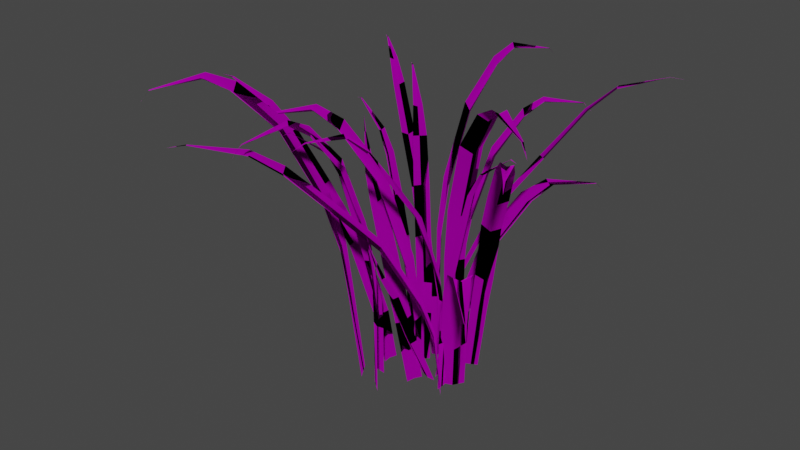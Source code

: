 # Source: erba.blend  (saved by Blender 2.80.75; exported with 4.5.12 LTS)
import bpy
from mathutils import Matrix  # noqa: F401  (used for matrix-valued properties, if any)

bpy.ops.wm.read_factory_settings(use_empty=True)
scene = bpy.context.scene
scene.name = 'Scene'

# ---- collections
col_collection = bpy.data.collections.new('Collection'); scene.collection.children.link(col_collection)

# ---- images (referenced by path relative to the original .blend; pixels are not part of the script)
import os
ASSET_DIR = os.environ.get("B2B_ASSET_DIR", "")  # directory of the original .blend (textures are referenced by path, not embedded)
HERE = os.path.dirname(os.path.abspath(__file__))  # packed textures are extracted next to this script under _unpacked/

def load_image(name, relpath, width, height, colorspace="sRGB"):
    """Load a texture the original file referenced (path relative to the .blend, or extracted next to this script)."""
    p = next((c for c in (os.path.join(HERE, relpath), os.path.join(ASSET_DIR, relpath)) if relpath and os.path.exists(c)), "")
    if p:
        img = bpy.data.images.load(p, check_existing=True)
        img.name = name
    else:  # same state as the original file: an image datablock whose file is absent (Cycles renders it pink)
        img = bpy.data.images.new(name, width, height)
        img.source = "FILE"
        img.filepath = "//" + (relpath or name)
    img.colorspace_settings.name = colorspace
    return img
img_288_jpg_112 = load_image('288.jpg.112', '288.jpg', 1024, 1024, 'sRGB')

# ---- materials (node trees are filled in below, after node groups)
mat_mat_112 = bpy.data.materials.new('Mat.112')
mat_mat_112.surface_render_method = 'BLENDED'
mat_mat_112.blend_method = 'BLEND'
mat_mat_112.use_transparent_shadow = False
mat_mat_112.roughness = 1.0
mat_mat_112.specular_intensity = 0.0
mat_mat_112.metallic = 1.0

# ---- material node trees
mat_mat_112.use_nodes = True; mat_mat_112.node_tree.nodes.clear()
_N = mat_mat_112.node_tree.nodes; _L = mat_mat_112.node_tree.links
n0 = _N.new('ShaderNodeBsdfPrincipled'); n0.name = 'Principled BSDF'; n0.location = (10, 300)
n0.distribution = 'GGX'
n0.subsurface_method = 'BURLEY'
n0.inputs[1].default_value = 1.0
n0.inputs[2].default_value = 1.0
n0.inputs[3].default_value = 1.0
n0.inputs[13].default_value = 0.0
n0.inputs[27].default_value = (0.0, 0.0, 0.0, 1.0)
n0.inputs[28].default_value = 1.0
n1 = _N.new('ShaderNodeOutputMaterial'); n1.name = 'Material Output'; n1.location = (300, 300)
n2 = _N.new('ShaderNodeTexImage'); n2.name = 'Image Texture'; n2.location = (-300, 600)
n2.image = img_288_jpg_112
_L.new(n0.outputs[0], n1.inputs[0])
_L.new(n2.outputs[0], n0.inputs[0])
n1.is_active_output = True

# ---- world
world_world = bpy.data.worlds.new('World'); scene.world = world_world
world_world.use_nodes = True; world_world.node_tree.nodes.clear()
_N = world_world.node_tree.nodes; _L = world_world.node_tree.links
n0 = _N.new('ShaderNodeOutputWorld'); n0.name = 'World Output'; n0.location = (300, 300)
n1 = _N.new('ShaderNodeBackground'); n1.name = 'Background'; n1.location = (10, 300)
n1.inputs[0].default_value = (0.05088, 0.05088, 0.05088, 1.0)
_L.new(n1.outputs[0], n0.inputs[0])
n0.is_active_output = True
world_world.color = (0.05088, 0.05088, 0.05088)
world_world.use_sun_shadow = False
world_world.sun_shadow_jitter_overblur = 0.0

# ---- meshes
me_grass_20_112 = bpy.data.meshes.new('Grass_20.112')
me_grass_20_112.from_pydata([(1.886, 4.478, -1.359), (2.211, 4.478, -0.8001), (2.165, 0.0, -0.8557), (1.83, 0.0, -1.259), (1.453, 4.478, -1.713), (1.425, 7.52, -1.748), (1.926, 7.52, -1.43), (2.175, 10.33, -1.875), (2.477, 10.6, -1.136), (2.239, 7.52, -0.7655), (2.875, 14.34, -3.124), (3.202, 14.72, -2.429), (3.775, 16.65, -4.728), (4.126, 16.99, -4.234), (4.392, 17.43, -5.83), (4.656, 17.63, -5.532), (5.753, 17.0, -8.259), (5.796, 17.0, -8.207), (5.714, 17.0, -8.306), (6.068, 16.3, -8.82), (1.5, 0.0, -1.657), (1.627, 10.6, -2.162), (2.351, 14.72, -3.454), (3.379, 16.99, -5.133), (4.146, 17.63, -6.148), (-0.2835, 4.149, -1.111), (0.1274, 4.271, -1.21), (0.6425, 0.0, -1.08), (0.3363, 0.0, -0.929), (-0.5659, 4.142, -0.8689), (-1.294, 6.532, -1.211), (-1.031, 6.503, -1.517), (-2.842, 10.64, -2.789), (-2.344, 10.94, -2.843), (-0.5486, 6.671, -1.578), (-4.89, 13.37, -4.251), (-4.437, 13.73, -4.337), (-6.864, 16.0, -5.659), (-6.484, 16.26, -5.76), (-8.13, 17.2, -6.647), (-7.938, 17.41, -6.775), (-10.36, 17.86, -8.641), (-10.33, 17.87, -8.662), (-10.4, 17.85, -8.622), (-11.09, 17.71, -9.294), (0.03359, 0.0, -0.78), (-3.086, 10.76, -2.429), (-5.179, 13.55, -3.923), (-7.135, 16.1, -5.396), (-8.384, 17.3, -6.527), (3.482, 10.36, -6.034), (2.824, 10.76, -6.303), (1.592, 8.149, -4.112), (2.429, 7.706, -3.975), (5.8, 10.76, -10.57), (5.873, 10.76, -10.53), (6.169, 9.962, -11.29), (1.608, 3.102, -2.372), (2.187, 3.411, -1.714), (1.899, 0.0, -1.226), (1.317, 0.0, -1.802), (3.036, 8.149, -3.373), (4.092, 10.76, -5.654), (4.206, 11.26, -7.448), (4.651, 11.5, -7.241), (5.734, 10.76, -10.6), (3.784, 11.5, -7.685), (0.7433, 3.411, -2.453), (0.516, 0.0, -1.934), (2.845, 0.0, 1.812), (2.855, 0.0, 2.172), (2.918, 3.454, 2.237), (3.006, 3.425, 1.85), (3.19, 5.545, 1.895), (3.007, 5.595, 1.416), (2.895, 3.454, 1.42), (3.031, 5.595, 2.295), (3.59, 8.522, 2.448), (3.834, 8.447, 2.049), (4.353, 11.64, 2.631), (4.583, 11.5, 2.229), (5.148, 14.54, 2.767), (5.298, 14.44, 2.401), (5.99, 16.12, 2.843), (6.034, 15.99, 2.578), (8.15, 17.71, 3.132), (8.148, 17.71, 3.086), (8.6, 17.62, 3.194), (8.147, 17.71, 3.043), (2.835, 0.0, 1.455), (3.565, 8.522, 1.531), (4.328, 11.64, 1.714), (5.125, 14.54, 1.962), (5.974, 16.12, 2.292), (-0.1954, 5.15, -1.787), (0.2177, 5.15, -1.29), (0.1629, 0.0, -1.338), (-0.234, 0.0, -1.679), (-0.6812, 5.15, -2.064), (-0.7153, 8.648, -2.094), (-0.1677, 8.648, -1.865), (0.003265, 11.88, -2.344), (0.4243, 12.19, -1.666), (0.2517, 8.648, -1.261), (0.4852, 16.49, -3.692), (0.923, 16.93, -3.062), (1.105, 19.14, -5.424), (1.533, 19.54, -4.995), (1.53, 20.04, -6.614), (1.84, 20.28, -6.364), (2.467, 19.55, -9.235), (2.518, 19.55, -9.192), (2.42, 19.55, -9.275), (2.683, 18.74, -9.841), (-0.6265, 0.0, -2.017), (-0.5851, 12.19, -2.535), (-0.08646, 16.93, -3.931), (0.6474, 19.54, -5.758), (1.234, 20.28, -6.886), (2.096, 4.613, 0.3078), (2.126, 4.749, 0.7296), (1.911, 0.0, 1.216), (1.814, 0.0, 0.8887), (1.905, 4.605, -0.01094), (2.363, 7.263, -0.6722), (2.621, 7.231, -0.361), (4.177, 11.83, -1.935), (4.148, 12.16, -1.435), (2.601, 7.417, 0.1244), (5.961, 14.86, -3.71), (5.97, 15.26, -3.25), (7.678, 17.79, -5.422), (7.714, 18.08, -5.03), (8.863, 19.12, -6.506), (8.958, 19.35, -6.295), (11.2, 19.86, -8.376), (11.22, 19.87, -8.336), (11.19, 19.85, -8.413), (11.97, 19.69, -8.986), (1.717, 0.0, 0.5654), (3.863, 11.97, -2.235), (5.685, 15.07, -4.051), (7.464, 17.91, -5.733), (8.787, 19.24, -6.776), (6.323, 10.36, 4.822), (6.826, 10.76, 4.319), (5.286, 8.149, 2.333), (4.835, 7.706, 3.051), (9.598, 10.76, 8.717), (9.536, 10.76, 8.77), (10.12, 9.962, 9.337), (3.676, 3.102, 1.672), (2.845, 3.411, 1.95), (2.507, 0.0, 1.495), (3.264, 0.0, 1.183), (4.044, 8.149, 3.377), (5.736, 10.76, 5.235), (7.345, 11.26, 6.037), (6.981, 11.5, 6.367), (9.656, 10.76, 8.669), (7.727, 11.5, 5.74), (4.086, 3.411, 0.9066), (3.696, 0.0, 0.4955), (-1.307, 0.0, 2.905), (-1.664, 0.0, 2.855), (-1.738, 3.454, 2.906), (-1.372, 3.425, 3.058), (-1.446, 5.545, 3.231), (-0.9439, 5.595, 3.13), (-0.9292, 3.454, 3.02), (-1.814, 5.595, 3.008), (-2.059, 8.522, 3.534), (-1.706, 8.447, 3.84), (-2.367, 11.64, 4.256), (-2.008, 11.5, 4.549), (-2.632, 14.54, 5.016), (-2.297, 14.44, 5.225), (-2.848, 16.12, 5.834), (-2.594, 15.99, 5.922), (-3.493, 17.71, 7.915), (-3.447, 17.71, 7.922), (-3.63, 17.62, 8.349), (-3.406, 17.71, 7.928), (-0.9535, 0.0, 2.954), (-1.15, 8.522, 3.661), (-1.458, 11.64, 4.383), (-1.835, 14.54, 5.129), (-2.302, 16.12, 5.911), (2.749, 5.15, 0.5076), (2.19, 5.15, 0.832), (2.246, 0.0, 0.7859), (2.649, 0.0, 0.4515), (3.103, 5.15, 0.07475), (3.137, 8.648, 0.04606), (2.82, 8.648, 0.5477), (3.264, 11.88, 0.7963), (2.526, 12.19, 1.098), (2.155, 8.648, 0.8607), (4.514, 16.49, 1.496), (3.819, 16.93, 1.823), (6.118, 19.14, 2.396), (5.624, 19.54, 2.747), (7.22, 20.04, 3.013), (6.922, 20.28, 3.277), (9.649, 19.55, 4.375), (9.597, 19.55, 4.417), (9.696, 19.55, 4.335), (10.21, 18.74, 4.689), (3.047, 0.0, 0.1209), (3.551, 12.19, 0.2481), (4.844, 16.93, 0.9724), (6.523, 19.54, 2.001), (7.538, 20.28, 2.767), (3.4, 4.613, -1.211), (2.886, 4.749, -1.066), (2.343, 0.0, -1.247), (2.756, 0.0, -1.465), (3.821, 4.605, -1.558), (4.527, 7.263, -1.077), (4.101, 7.231, -0.6391), (5.688, 11.83, 1.158), (5.092, 12.16, 1.239), (3.52, 7.417, -0.5479), (7.473, 14.86, 3.223), (6.916, 15.26, 3.349), (9.194, 17.79, 5.212), (8.715, 18.08, 5.359), (10.26, 19.12, 6.609), (9.991, 19.35, 6.793), (12.05, 19.86, 9.431), (12.0, 19.87, 9.461), (12.1, 19.85, 9.403), (12.64, 19.69, 10.35), (3.165, 0.0, -1.679), (6.112, 11.97, 0.6428), (7.937, 15.07, 2.753), (9.611, 17.91, 4.836), (10.6, 19.24, 6.436), (-4.31, 16.05, 2.964), (-3.97, 16.53, 3.588), (-1.629, 13.4, 2.672), (-2.19, 12.86, 2.037), (0.5602, 0.0, 1.616), (0.5821, 3.45, 1.666), (0.04515, 3.45, 1.057), (0.1397, 0.0, 1.016), (-0.5408, 7.336, 1.314), (-0.5731, 7.708, 0.4386), (-0.04122, 3.45, 0.2429), (-2.28, 13.4, 1.186), (-4.541, 16.53, 2.284), (-5.765, 17.13, 3.601), (-5.978, 17.42, 3.159), (-8.972, 16.53, 5.006), (-9.005, 16.53, 4.931), (-8.942, 16.53, 5.074), (-9.713, 15.57, 5.33), (-5.587, 17.42, 4.051), (-0.01927, 0.0, 0.293), (0.0776, 7.708, 1.924), (1.122, 3.009, 2.782), (0.5076, 3.266, 2.572), (0.1921, 6.825, 3.827), (0.7205, 6.679, 3.99), (0.1874, 8.492, 4.765), (0.5516, 8.346, 4.827), (0.5627, 10.74, 5.812), (0.5102, 10.74, 5.803), (1.638, 3.511, 2.8), (2.063, 0.0, 1.517), (1.537, 0.0, 1.526), (1.185, 7.04, 4.027), (0.8663, 8.64, 4.902), (0.6202, 10.73, 5.821), (0.6055, 11.79, 6.18), (0.9324, 0.0, 1.29), (-1.49, 7.495, 1.641), (-1.622, 7.752, 2.287), (-2.863, 11.31, 1.916), (-2.736, 11.17, 1.37), (-3.674, 12.98, 1.437), (-3.542, 12.83, 1.087), (-0.1979, 3.703, 1.925), (0.07689, 4.116, 1.47), (1.208, 0.0, 1.697), (0.9427, 0.0, 2.149), (-1.244, 7.997, 1.18), (-2.531, 11.53, 0.9454), (-3.447, 13.13, 0.7731), (-4.385, 15.22, 0.5699), (-4.364, 15.22, 0.5146), (-4.404, 15.23, 0.6205), (-4.68, 16.27, 0.343), (0.8236, 0.0, 2.746), (-0.3008, 3.871, 2.576), (-8.653, 14.73, 2.942), (-8.554, 14.83, 3.499), (-6.267, 11.68, 3.189), (-6.43, 11.51, 2.54), (-1.748, 0.0, 1.926), (-2.201, 3.326, 2.299), (-2.337, 3.321, 1.702), (-1.805, 0.0, 1.384), (-4.12, 8.177, 2.125), (-3.821, 8.481, 1.587), (-2.073, 3.485, 1.169), (-6.181, 11.89, 2.012), (-8.478, 15.01, 2.466), (-10.23, 16.27, 3.096), (-10.2, 16.51, 2.771), (-13.45, 17.42, 3.062), (-13.45, 17.43, 3.003), (-13.46, 17.41, 3.116), (-14.56, 17.38, 3.041), (-10.26, 16.38, 3.478), (-1.629, 0.0, 0.8762), (-3.907, 8.274, 2.764), (0.8125, 4.613, -0.4725), (0.4657, 4.749, -0.7144), (0.2224, 0.0, -1.187), (0.538, 0.0, -1.057), (1.181, 4.605, -0.4209), (1.407, 7.263, 0.3511), (1.003, 7.231, 0.3561), (1.249, 11.83, 2.555), (0.8792, 12.16, 2.218), (0.638, 7.417, 0.03547), (1.51, 14.86, 5.059), (1.146, 15.26, 4.776), (1.763, 17.79, 7.47), (1.435, 18.08, 7.252), (1.861, 19.12, 9.073), (1.638, 19.35, 9.015), (1.846, 19.86, 12.07), (1.806, 19.87, 12.05), (1.883, 19.85, 12.08), (1.84, 19.69, 13.05), (0.8502, 0.0, -0.9291), (1.681, 11.97, 2.5), (1.948, 15.07, 5.058), (2.139, 17.91, 7.499), (2.119, 19.24, 9.184), (-1.947, 0.0, -1.085), (-1.96, 0.0, -1.446), (-2.024, 3.107, -1.51), (-2.109, 3.08, -1.123), (-2.293, 4.987, -1.166), (-2.107, 5.032, -0.6887), (-1.995, 3.107, -0.6934), (-2.137, 5.032, -1.567), (-2.697, 7.665, -1.716), (-2.938, 7.598, -1.316), (-3.462, 10.47, -1.894), (-3.688, 10.34, -1.49), (-4.257, 13.08, -2.024), (-4.405, 12.99, -1.657), (-5.1, 14.5, -2.094), (-5.143, 14.38, -1.829), (-7.262, 15.93, -2.368), (-7.26, 15.93, -2.322), (-7.712, 15.84, -2.427), (-7.259, 15.93, -2.28), (-1.935, 0.0, -0.7287), (-2.665, 7.665, -0.7997), (-3.43, 10.47, -0.9776), (-4.229, 13.08, -1.219), (-5.08, 14.5, -1.544), (-0.4203, 4.852, 4.5), (-0.8368, 4.852, 4.006), (-0.7817, 0.0, 4.053), (-0.3824, 0.0, 4.391), (0.06752, 4.852, 4.773), (0.1018, 8.147, 4.802), (-0.4474, 8.147, 4.577), (-0.615, 11.2, 5.058), (-1.041, 11.49, 4.383), (-0.871, 8.147, 3.977), (-1.088, 15.53, 6.41), (-1.53, 15.95, 5.782), (-1.695, 18.03, 8.146), (-2.127, 18.41, 7.72), (-2.111, 18.88, 9.338), (-2.423, 19.1, 9.091), (-3.03, 18.41, 11.97), (-3.081, 18.41, 11.92), (-2.984, 18.41, 12.01), (-3.243, 17.66, 12.57), (0.01244, 0.0, 4.727), (-0.02531, 11.49, 5.245), (-0.5142, 15.95, 6.644), (-1.235, 18.41, 8.476), (-1.814, 19.1, 9.608), (2.923, 4.177, 2.835), (2.691, 4.3, 2.354), (2.775, 0.0, 1.788), (3.061, 0.0, 2.157), (3.338, 4.17, 3.19), (2.987, 6.577, 3.969), (2.482, 6.548, 3.625), (0.9876, 10.72, 5.5), (0.8043, 11.01, 4.927), (2.291, 6.716, 3.069), (-0.7368, 13.46, 7.616), (-0.9571, 13.82, 7.09), (-2.396, 16.11, 9.656), (-2.624, 16.37, 9.21), (-3.586, 17.31, 10.95), (-3.815, 17.52, 10.72), (-6.054, 17.98, 13.2), (-6.093, 17.99, 13.16), (-6.019, 17.98, 13.25), (-6.864, 17.83, 13.94), (3.343, 0.0, 2.522), (1.568, 10.84, 5.828), (-0.193, 13.64, 7.992), (-1.953, 16.21, 10.0), (-3.356, 17.42, 11.26), (0.0, 0.0, 0.0), (0.2793, 0.0, -0.2833), (0.2527, 3.454, -0.3867), (-0.1699, 3.425, -0.1675), (-0.3631, 5.545, -0.3579), (-0.5221, 5.595, 0.1629), (-0.3799, 3.454, 0.2551), (0.1585, 5.595, -0.5275), (-0.4141, 8.522, -1.122), (-1.041, 8.447, -1.026), (-1.217, 11.64, -1.913), (-1.829, 11.5, -1.802), (-2.098, 14.54, -2.695), (-2.581, 14.44, -2.544), (-3.086, 16.12, -3.472), (-3.356, 15.99, -3.308), (-5.544, 17.71, -5.537), (-5.58, 17.71, -5.501), (-6.055, 17.62, -5.969), (-5.612, 17.71, -5.467), (-0.2762, 0.0, 0.2802), (-1.125, 8.522, -0.4012), (-1.927, 11.64, -1.193), (-2.721, 14.54, -2.062), (-3.512, 16.12, -3.039), (-2.673, 5.749, 4.227), (-2.924, 5.792, 3.532), (-2.45, 0.0, 3.118), (-2.121, 0.0, 3.664), (-2.179, 5.739, 4.769), (-2.429, 9.209, 5.133), (-3.039, 9.209, 4.596), (-3.842, 12.35, 5.216), (-4.013, 12.72, 4.383), (-3.231, 9.267, 3.802), (-5.745, 16.71, 6.55), (-5.979, 17.21, 5.761), (-7.93, 19.08, 7.968), (-8.278, 19.51, 7.361), (-9.356, 19.79, 8.858), (-9.643, 20.04, 8.469), (-12.3, 18.9, 10.6), (-12.35, 18.9, 10.53), (-12.26, 18.89, 10.66), (-12.93, 18.01, 10.93), (-1.795, 0.0, 4.204), (-3.176, 12.66, 5.771), (-5.143, 17.15, 7.149), (-7.544, 19.46, 8.579), (-9.141, 20.01, 9.302)], [], [(0, 1, 2, 3), (4, 5, 6, 0), (7, 8, 9, 6), (14, 15, 13, 12), (16, 17, 15, 14), (16, 18, 19), (6, 9, 1, 0), (12, 23, 24, 14), (14, 24, 18, 16), (7, 8, 11, 10), (10, 11, 13, 12), (0, 4, 20, 3), (7, 21, 5, 6), (10, 22, 21, 7), (12, 23, 22, 10), (16, 17, 19), (37, 38, 36, 35), (41, 43, 44), (31, 34, 26, 25), (32, 46, 47, 35), (39, 49, 43, 41), (44, 42, 41), (28, 27, 26, 25), (25, 31, 30, 29), (31, 34, 33, 32), (32, 33, 36, 35), (37, 38, 40, 39), (39, 40, 42, 41), (25, 29, 45, 28), (32, 46, 30, 31), (37, 48, 47, 35), (39, 49, 48, 37), (50, 51, 52, 53), (54, 55, 56), (57, 58, 59, 60), (53, 61, 58, 57), (50, 62, 61, 53), (63, 64, 62, 50), (63, 66, 51, 50), (53, 52, 67, 57), (63, 66, 65, 54), (57, 67, 68, 60), (63, 64, 55, 54), (56, 65, 54), (73, 76, 77, 78), (84, 83, 85, 86), (87, 88, 86), (72, 75, 89, 69), (72, 71, 76, 73), (80, 91, 90, 78), (82, 92, 91, 80), (86, 88, 93, 84), (86, 85, 87), (72, 71, 70, 69), (75, 74, 73, 72), (80, 79, 77, 78), (82, 81, 79, 80), (84, 83, 81, 82), (73, 74, 90, 78), (82, 92, 93, 84), (98, 99, 100, 94), (101, 102, 103, 100), (108, 109, 107, 106), (110, 111, 109, 108), (110, 112, 113), (97, 114, 98, 94), (100, 103, 95, 94), (100, 99, 115, 101), (101, 115, 116, 104), (108, 118, 112, 110), (97, 96, 95, 94), (101, 102, 105, 104), (104, 105, 107, 106), (106, 117, 116, 104), (108, 118, 117, 106), (110, 111, 113), (119, 120, 121, 122), (123, 124, 125, 119), (126, 127, 128, 125), (129, 130, 127, 126), (135, 136, 134, 133), (135, 137, 138), (122, 139, 123, 119), (125, 128, 120, 119), (125, 124, 140, 126), (129, 141, 142, 131), (133, 143, 137, 135), (138, 136, 135), (129, 130, 132, 131), (131, 132, 134, 133), (129, 141, 140, 126), (133, 143, 142, 131), (144, 145, 146, 147), (148, 149, 150), (157, 158, 156, 144), (148, 149, 158, 157), (157, 160, 145, 144), (147, 146, 161, 151), (154, 162, 161, 151), (148, 159, 160, 157), (154, 153, 152, 151), (151, 152, 155, 147), (147, 155, 156, 144), (150, 159, 148), (166, 167, 168, 169), (174, 173, 175, 176), (178, 177, 179, 180), (181, 182, 180), (166, 165, 170, 167), (172, 184, 168, 167), (178, 187, 186, 176), (180, 182, 187, 178), (180, 179, 181), (166, 165, 164, 163), (172, 171, 170, 167), (174, 173, 171, 172), (178, 177, 175, 176), (163, 183, 169, 166), (172, 184, 185, 174), (174, 185, 186, 176), (188, 189, 190, 191), (192, 193, 194, 188), (200, 201, 199, 198), (204, 205, 203, 202), (204, 206, 207), (195, 209, 210, 198), (198, 210, 211, 200), (200, 211, 212, 202), (207, 205, 204), (194, 197, 196, 195), (195, 196, 199, 198), (200, 201, 203, 202), (188, 192, 208, 191), (188, 189, 197, 194), (195, 209, 193, 194), (204, 206, 212, 202), (217, 218, 219, 213), (220, 221, 222, 219), (229, 230, 228, 227), (229, 231, 232), (216, 233, 217, 213), (219, 218, 234, 220), (223, 235, 236, 225), (225, 236, 237, 227), (227, 237, 231, 229), (232, 230, 229), (216, 215, 214, 213), (220, 221, 224, 223), (223, 224, 226, 225), (225, 226, 228, 227), (213, 214, 222, 219), (223, 235, 234, 220), (238, 239, 240, 241), (242, 243, 244, 245), (251, 252, 250, 238), (253, 254, 252, 251), (253, 255, 256), (251, 257, 239, 238), (244, 248, 258, 245), (244, 243, 259, 246), (251, 257, 255, 253), (256, 254, 253), (244, 248, 247, 246), (246, 247, 249, 241), (241, 249, 250, 238), (241, 240, 259, 246), (260, 261, 262, 263), (266, 267, 264, 265), (263, 271, 268, 260), (266, 273, 272, 265), (266, 267, 274), (274, 273, 266), (270, 275, 261, 260), (265, 264, 262, 263), (270, 269, 268, 260), (263, 271, 272, 265), (282, 283, 284, 285), (281, 288, 287, 279), (289, 290, 288, 281), (289, 291, 292), (285, 293, 294, 282), (279, 278, 277, 276), (281, 280, 278, 279), (282, 283, 286, 276), (276, 286, 287, 279), (289, 291, 280, 281), (289, 290, 292), (276, 277, 294, 282), (299, 300, 301, 302), (295, 307, 306, 298), (310, 312, 313), (301, 305, 315, 302), (303, 316, 297, 298), (298, 297, 296, 295), (295, 296, 314, 308), (310, 312, 314, 308), (301, 305, 304, 303), (303, 304, 306, 298), (295, 307, 309, 308), (308, 309, 311, 310), (310, 311, 313), (303, 316, 300, 301), (321, 322, 323, 317), (333, 334, 332, 331), (333, 335, 336), (323, 322, 338, 324), (324, 338, 339, 327), (327, 339, 340, 329), (331, 341, 335, 333), (336, 334, 333), (320, 319, 318, 317), (323, 326, 325, 324), (324, 325, 328, 327), (327, 328, 330, 329), (329, 330, 332, 331), (317, 321, 337, 320), (317, 318, 326, 323), (331, 341, 340, 329), (342, 343, 344, 345), (345, 346, 347, 348), (351, 350, 352, 353), (357, 356, 358, 359), (360, 361, 359), (353, 364, 363, 351), (355, 365, 364, 353), (357, 366, 365, 355), (359, 358, 360), (351, 350, 349, 346), (355, 354, 352, 353), (357, 356, 354, 355), (342, 362, 348, 345), (346, 349, 344, 345), (346, 347, 363, 351), (357, 366, 361, 359), (367, 368, 369, 370), (371, 372, 373, 367), (379, 380, 378, 377), (381, 382, 380, 379), (383, 385, 386), (373, 376, 368, 367), (373, 372, 388, 374), (374, 388, 389, 377), (377, 389, 390, 379), (381, 391, 385, 383), (373, 376, 375, 374), (374, 375, 378, 377), (381, 382, 384, 383), (367, 371, 387, 370), (381, 391, 390, 379), (383, 384, 386), (392, 393, 394, 395), (399, 400, 401, 398), (402, 403, 400, 399), (404, 405, 403, 402), (408, 410, 411), (398, 401, 393, 392), (399, 413, 414, 402), (404, 415, 416, 406), (411, 409, 408), (392, 398, 397, 396), (404, 405, 407, 406), (406, 407, 409, 408), (392, 396, 412, 395), (399, 413, 397, 398), (404, 415, 414, 402), (408, 410, 416, 406), (417, 418, 419, 420), (421, 424, 425, 426), (426, 425, 427, 428), (428, 427, 429, 430), (435, 436, 434), (428, 439, 438, 426), (432, 441, 440, 430), (434, 433, 435), (423, 422, 421, 420), (432, 431, 429, 430), (434, 433, 431, 432), (417, 437, 423, 420), (421, 424, 419, 420), (421, 422, 438, 426), (428, 439, 440, 430), (432, 441, 436, 434), (442, 443, 444, 445), (449, 450, 451, 448), (452, 453, 450, 449), (454, 455, 453, 452), (458, 460, 461), (448, 451, 443, 442), (449, 463, 464, 452), (454, 465, 466, 456), (461, 459, 458), (442, 448, 447, 446), (454, 455, 457, 456), (456, 457, 459, 458), (442, 446, 462, 445), (449, 463, 447, 448), (454, 465, 464, 452), (458, 460, 466, 456)])
me_grass_20_112.polygons.foreach_set('use_smooth', [True] * 298)
_uv = me_grass_20_112.uv_layers.new(name='UVMap')
_uv.uv.foreach_set('vector', [0.498, 0.1374, 0.9643, 0.1374, 0.9683, 0.002013, 0.498, 0.002013, 0.02084, 0.1374, 0.03157, 0.2252, 0.498, 0.2252, 0.498, 0.1374, 0.498, 0.3453, 0.955, 0.3453, 0.9571, 0.2252, 0.498, 0.2252, 0.498, 0.8241, 0.7732, 0.8241, 0.8993, 0.6822, 0.498, 0.6822, 0.498, 0.9709, 0.5439, 0.9709, 0.7732, 0.8241, 0.498, 0.8241, 0.498, 0.9709, 0.4561, 0.9709, 0.498, 0.998, 0.498, 0.2252, 0.9571, 0.2252, 0.9643, 0.1374, 0.498, 0.1374, 0.498, 0.6822, 0.1007, 0.6822, 0.2268, 0.8241, 0.498, 0.8241, 0.498, 0.8241, 0.2268, 0.8241, 0.4561, 0.9709, 0.498, 0.9709, 0.498, 0.3453, 0.955, 0.3453, 0.955, 0.5564, 0.498, 0.5564, 0.498, 0.5564, 0.955, 0.5564, 0.8993, 0.6822, 0.498, 0.6822, 0.498, 0.1374, 0.02084, 0.1374, 0.01442, 0.002013, 0.498, 0.002013, 0.498, 0.3453, 0.04501, 0.3453, 0.03157, 0.2252, 0.498, 0.2252, 0.498, 0.5564, 0.04501, 0.5564, 0.04501, 0.3453, 0.498, 0.3453, 0.498, 0.6822, 0.1007, 0.6822, 0.04501, 0.5564, 0.498, 0.5564, 0.498, 0.9709, 0.5439, 0.9709, 0.498, 0.998, 0.498, 0.6822, 0.8993, 0.6822, 0.955, 0.5564, 0.498, 0.5564, 0.498, 0.9709, 0.4561, 0.9709, 0.498, 0.998, 0.498, 0.2252, 0.9571, 0.2252, 0.9643, 0.1374, 0.498, 0.1374, 0.498, 0.3453, 0.04501, 0.3453, 0.04501, 0.5564, 0.498, 0.5564, 0.498, 0.8241, 0.2268, 0.8241, 0.4561, 0.9709, 0.498, 0.9709, 0.498, 0.998, 0.5439, 0.9709, 0.498, 0.9709, 0.498, 0.002013, 0.9683, 0.002013, 0.9643, 0.1374, 0.498, 0.1374, 0.498, 0.1374, 0.498, 0.2252, 0.03157, 0.2252, 0.02084, 0.1374, 0.498, 0.2252, 0.9571, 0.2252, 0.955, 0.3453, 0.498, 0.3453, 0.498, 0.3453, 0.955, 0.3453, 0.955, 0.5564, 0.498, 0.5564, 0.498, 0.6822, 0.8993, 0.6822, 0.7732, 0.8241, 0.498, 0.8241, 0.498, 0.8241, 0.7732, 0.8241, 0.5439, 0.9709, 0.498, 0.9709, 0.498, 0.1374, 0.02084, 0.1374, 0.01442, 0.002013, 0.498, 0.002013, 0.498, 0.3453, 0.04501, 0.3453, 0.03157, 0.2252, 0.498, 0.2252, 0.498, 0.6822, 0.1007, 0.6822, 0.04501, 0.5564, 0.498, 0.5564, 0.498, 0.8241, 0.2268, 0.8241, 0.1007, 0.6822, 0.498, 0.6822, 0.498, 0.6822, 0.1007, 0.6822, 0.04501, 0.5564, 0.498, 0.5564, 0.498, 0.9709, 0.5439, 0.9709, 0.498, 0.998, 0.498, 0.3453, 0.955, 0.3453, 0.9571, 0.2252, 0.498, 0.2252, 0.498, 0.5564, 0.955, 0.5564, 0.955, 0.3453, 0.498, 0.3453, 0.498, 0.6822, 0.8993, 0.6822, 0.955, 0.5564, 0.498, 0.5564, 0.498, 0.8241, 0.7732, 0.8241, 0.8993, 0.6822, 0.498, 0.6822, 0.498, 0.8241, 0.2268, 0.8241, 0.1007, 0.6822, 0.498, 0.6822, 0.498, 0.5564, 0.04501, 0.5564, 0.04501, 0.3453, 0.498, 0.3453, 0.498, 0.8241, 0.2268, 0.8241, 0.4561, 0.9709, 0.498, 0.9709, 0.498, 0.3453, 0.04501, 0.3453, 0.03157, 0.2252, 0.498, 0.2252, 0.498, 0.8241, 0.7732, 0.8241, 0.5439, 0.9709, 0.498, 0.9709, 0.498, 0.998, 0.4561, 0.9709, 0.498, 0.9709, 0.498, 0.2252, 0.9571, 0.2252, 0.955, 0.3453, 0.498, 0.3453, 0.498, 0.8241, 0.7732, 0.8241, 0.5439, 0.9709, 0.498, 0.9709, 0.498, 0.998, 0.4561, 0.9709, 0.498, 0.9709, 0.498, 0.1374, 0.02084, 0.1374, 0.01442, 0.002013, 0.498, 0.002013, 0.498, 0.1374, 0.9643, 0.1374, 0.9571, 0.2252, 0.498, 0.2252, 0.498, 0.5564, 0.04501, 0.5564, 0.04501, 0.3453, 0.498, 0.3453, 0.498, 0.6822, 0.1007, 0.6822, 0.04501, 0.5564, 0.498, 0.5564, 0.498, 0.9709, 0.4561, 0.9709, 0.2268, 0.8241, 0.498, 0.8241, 0.498, 0.9709, 0.5439, 0.9709, 0.498, 0.998, 0.498, 0.1374, 0.9643, 0.1374, 0.9683, 0.002013, 0.498, 0.002013, 0.02084, 0.1374, 0.03157, 0.2252, 0.498, 0.2252, 0.498, 0.1374, 0.498, 0.5564, 0.955, 0.5564, 0.955, 0.3453, 0.498, 0.3453, 0.498, 0.6822, 0.8993, 0.6822, 0.955, 0.5564, 0.498, 0.5564, 0.498, 0.8241, 0.7732, 0.8241, 0.8993, 0.6822, 0.498, 0.6822, 0.498, 0.2252, 0.03157, 0.2252, 0.04501, 0.3453, 0.498, 0.3453, 0.498, 0.6822, 0.1007, 0.6822, 0.2268, 0.8241, 0.498, 0.8241, 0.02084, 0.1374, 0.03157, 0.2252, 0.498, 0.2252, 0.498, 0.1374, 0.498, 0.3453, 0.955, 0.3453, 0.9571, 0.2252, 0.498, 0.2252, 0.498, 0.8241, 0.7732, 0.8241, 0.8993, 0.6822, 0.498, 0.6822, 0.498, 0.9709, 0.5439, 0.9709, 0.7732, 0.8241, 0.498, 0.8241, 0.498, 0.9709, 0.4561, 0.9709, 0.498, 0.998, 0.498, 0.002013, 0.01442, 0.002013, 0.02084, 0.1374, 0.498, 0.1374, 0.498, 0.2252, 0.9571, 0.2252, 0.9643, 0.1374, 0.498, 0.1374, 0.498, 0.2252, 0.03157, 0.2252, 0.04501, 0.3453, 0.498, 0.3453, 0.498, 0.3453, 0.04501, 0.3453, 0.04501, 0.5564, 0.498, 0.5564, 0.498, 0.8241, 0.2268, 0.8241, 0.4561, 0.9709, 0.498, 0.9709, 0.498, 0.002013, 0.9683, 0.002013, 0.9643, 0.1374, 0.498, 0.1374, 0.498, 0.3453, 0.955, 0.3453, 0.955, 0.5564, 0.498, 0.5564, 0.498, 0.5564, 0.955, 0.5564, 0.8993, 0.6822, 0.498, 0.6822, 0.498, 0.6822, 0.1007, 0.6822, 0.04501, 0.5564, 0.498, 0.5564, 0.498, 0.8241, 0.2268, 0.8241, 0.1007, 0.6822, 0.498, 0.6822, 0.498, 0.9709, 0.5439, 0.9709, 0.498, 0.998, 0.498, 0.1374, 0.9643, 0.1374, 0.9683, 0.002013, 0.498, 0.002013, 0.02084, 0.1374, 0.03157, 0.2252, 0.498, 0.2252, 0.498, 0.1374, 0.498, 0.3453, 0.955, 0.3453, 0.9571, 0.2252, 0.498, 0.2252, 0.498, 0.5564, 0.955, 0.5564, 0.955, 0.3453, 0.498, 0.3453, 0.498, 0.9709, 0.5439, 0.9709, 0.7732, 0.8241, 0.498, 0.8241, 0.498, 0.9709, 0.4561, 0.9709, 0.498, 0.998, 0.498, 0.002013, 0.01442, 0.002013, 0.02084, 0.1374, 0.498, 0.1374, 0.498, 0.2252, 0.9571, 0.2252, 0.9643, 0.1374, 0.498, 0.1374, 0.498, 0.2252, 0.03157, 0.2252, 0.04501, 0.3453, 0.498, 0.3453, 0.498, 0.5564, 0.04501, 0.5564, 0.1007, 0.6822, 0.498, 0.6822, 0.498, 0.8241, 0.2268, 0.8241, 0.4561, 0.9709, 0.498, 0.9709, 0.498, 0.998, 0.5439, 0.9709, 0.498, 0.9709, 0.498, 0.5564, 0.955, 0.5564, 0.8993, 0.6822, 0.498, 0.6822, 0.498, 0.6822, 0.8993, 0.6822, 0.7732, 0.8241, 0.498, 0.8241, 0.498, 0.5564, 0.04501, 0.5564, 0.04501, 0.3453, 0.498, 0.3453, 0.498, 0.8241, 0.2268, 0.8241, 0.1007, 0.6822, 0.498, 0.6822, 0.498, 0.6822, 0.1007, 0.6822, 0.04501, 0.5564, 0.498, 0.5564, 0.498, 0.9709, 0.5439, 0.9709, 0.498, 0.998, 0.498, 0.8241, 0.7732, 0.8241, 0.8993, 0.6822, 0.498, 0.6822, 0.498, 0.9709, 0.5439, 0.9709, 0.7732, 0.8241, 0.498, 0.8241, 0.498, 0.8241, 0.2268, 0.8241, 0.1007, 0.6822, 0.498, 0.6822, 0.498, 0.5564, 0.04501, 0.5564, 0.04501, 0.3453, 0.498, 0.3453, 0.498, 0.2252, 0.03157, 0.2252, 0.04501, 0.3453, 0.498, 0.3453, 0.498, 0.9709, 0.4561, 0.9709, 0.2268, 0.8241, 0.498, 0.8241, 0.498, 0.2252, 0.9571, 0.2252, 0.955, 0.3453, 0.498, 0.3453, 0.498, 0.3453, 0.955, 0.3453, 0.955, 0.5564, 0.498, 0.5564, 0.498, 0.5564, 0.955, 0.5564, 0.8993, 0.6822, 0.498, 0.6822, 0.498, 0.998, 0.4561, 0.9709, 0.498, 0.9709, 0.498, 0.1374, 0.498, 0.2252, 0.03157, 0.2252, 0.02084, 0.1374, 0.498, 0.5564, 0.955, 0.5564, 0.8993, 0.6822, 0.498, 0.6822, 0.498, 0.8241, 0.7732, 0.8241, 0.5439, 0.9709, 0.498, 0.9709, 0.498, 0.998, 0.4561, 0.9709, 0.498, 0.9709, 0.498, 0.1374, 0.9643, 0.1374, 0.9571, 0.2252, 0.498, 0.2252, 0.498, 0.3453, 0.04501, 0.3453, 0.03157, 0.2252, 0.498, 0.2252, 0.498, 0.8241, 0.2268, 0.8241, 0.1007, 0.6822, 0.498, 0.6822, 0.498, 0.9709, 0.4561, 0.9709, 0.2268, 0.8241, 0.498, 0.8241, 0.498, 0.9709, 0.5439, 0.9709, 0.498, 0.998, 0.498, 0.1374, 0.9643, 0.1374, 0.9683, 0.002013, 0.498, 0.002013, 0.498, 0.3453, 0.955, 0.3453, 0.9571, 0.2252, 0.498, 0.2252, 0.498, 0.5564, 0.955, 0.5564, 0.955, 0.3453, 0.498, 0.3453, 0.498, 0.8241, 0.7732, 0.8241, 0.8993, 0.6822, 0.498, 0.6822, 0.498, 0.002013, 0.01442, 0.002013, 0.02084, 0.1374, 0.498, 0.1374, 0.498, 0.3453, 0.04501, 0.3453, 0.04501, 0.5564, 0.498, 0.5564, 0.498, 0.5564, 0.04501, 0.5564, 0.1007, 0.6822, 0.498, 0.6822, 0.498, 0.1374, 0.9643, 0.1374, 0.9683, 0.002013, 0.498, 0.002013, 0.02084, 0.1374, 0.03157, 0.2252, 0.498, 0.2252, 0.498, 0.1374, 0.498, 0.6822, 0.8993, 0.6822, 0.955, 0.5564, 0.498, 0.5564, 0.498, 0.9709, 0.5439, 0.9709, 0.7732, 0.8241, 0.498, 0.8241, 0.498, 0.9709, 0.4561, 0.9709, 0.498, 0.998, 0.498, 0.3453, 0.04501, 0.3453, 0.04501, 0.5564, 0.498, 0.5564, 0.498, 0.5564, 0.04501, 0.5564, 0.1007, 0.6822, 0.498, 0.6822, 0.498, 0.6822, 0.1007, 0.6822, 0.2268, 0.8241, 0.498, 0.8241, 0.498, 0.998, 0.5439, 0.9709, 0.498, 0.9709, 0.498, 0.2252, 0.9571, 0.2252, 0.955, 0.3453, 0.498, 0.3453, 0.498, 0.3453, 0.955, 0.3453, 0.955, 0.5564, 0.498, 0.5564, 0.498, 0.6822, 0.8993, 0.6822, 0.7732, 0.8241, 0.498, 0.8241, 0.498, 0.1374, 0.02084, 0.1374, 0.01442, 0.002013, 0.498, 0.002013, 0.498, 0.1374, 0.9643, 0.1374, 0.9571, 0.2252, 0.498, 0.2252, 0.498, 0.3453, 0.04501, 0.3453, 0.03157, 0.2252, 0.498, 0.2252, 0.498, 0.9709, 0.4561, 0.9709, 0.2268, 0.8241, 0.498, 0.8241, 0.02084, 0.1374, 0.03157, 0.2252, 0.498, 0.2252, 0.498, 0.1374, 0.498, 0.3453, 0.955, 0.3453, 0.9571, 0.2252, 0.498, 0.2252, 0.498, 0.9709, 0.5439, 0.9709, 0.7732, 0.8241, 0.498, 0.8241, 0.498, 0.9709, 0.4561, 0.9709, 0.498, 0.998, 0.498, 0.002013, 0.01442, 0.002013, 0.02084, 0.1374, 0.498, 0.1374, 0.498, 0.2252, 0.03157, 0.2252, 0.04501, 0.3453, 0.498, 0.3453, 0.498, 0.5564, 0.04501, 0.5564, 0.1007, 0.6822, 0.498, 0.6822, 0.498, 0.6822, 0.1007, 0.6822, 0.2268, 0.8241, 0.498, 0.8241, 0.498, 0.8241, 0.2268, 0.8241, 0.4561, 0.9709, 0.498, 0.9709, 0.498, 0.998, 0.5439, 0.9709, 0.498, 0.9709, 0.498, 0.002013, 0.9683, 0.002013, 0.9643, 0.1374, 0.498, 0.1374, 0.498, 0.3453, 0.955, 0.3453, 0.955, 0.5564, 0.498, 0.5564, 0.498, 0.5564, 0.955, 0.5564, 0.8993, 0.6822, 0.498, 0.6822, 0.498, 0.6822, 0.8993, 0.6822, 0.7732, 0.8241, 0.498, 0.8241, 0.498, 0.1374, 0.9643, 0.1374, 0.9571, 0.2252, 0.498, 0.2252, 0.498, 0.5564, 0.04501, 0.5564, 0.04501, 0.3453, 0.498, 0.3453, 0.498, 0.6822, 0.1007, 0.6822, 0.04501, 0.5564, 0.498, 0.5564, 0.02084, 0.1374, 0.03157, 0.2252, 0.498, 0.2252, 0.498, 0.1374, 0.498, 0.8241, 0.7732, 0.8241, 0.8993, 0.6822, 0.498, 0.6822, 0.498, 0.9709, 0.5439, 0.9709, 0.7732, 0.8241, 0.498, 0.8241, 0.498, 0.9709, 0.4561, 0.9709, 0.498, 0.998, 0.498, 0.8241, 0.2268, 0.8241, 0.1007, 0.6822, 0.498, 0.6822, 0.498, 0.2252, 0.9571, 0.2252, 0.9643, 0.1374, 0.498, 0.1374, 0.498, 0.2252, 0.03157, 0.2252, 0.04501, 0.3453, 0.498, 0.3453, 0.498, 0.8241, 0.2268, 0.8241, 0.4561, 0.9709, 0.498, 0.9709, 0.498, 0.998, 0.5439, 0.9709, 0.498, 0.9709, 0.498, 0.2252, 0.9571, 0.2252, 0.955, 0.3453, 0.498, 0.3453, 0.498, 0.3453, 0.955, 0.3453, 0.955, 0.5564, 0.498, 0.5564, 0.498, 0.5564, 0.955, 0.5564, 0.8993, 0.6822, 0.498, 0.6822, 0.498, 0.5564, 0.04501, 0.5564, 0.04501, 0.3453, 0.498, 0.3453, 0.498, 0.5564, 0.04501, 0.5564, 0.1007, 0.6822, 0.498, 0.6822, 0.498, 0.9709, 0.4561, 0.9709, 0.2268, 0.8241, 0.498, 0.8241, 0.498, 0.6822, 0.8993, 0.6822, 0.955, 0.5564, 0.498, 0.5564, 0.498, 0.9709, 0.5439, 0.9709, 0.7732, 0.8241, 0.498, 0.8241, 0.498, 0.9709, 0.4561, 0.9709, 0.498, 0.998, 0.498, 0.998, 0.5439, 0.9709, 0.498, 0.9709, 0.498, 0.3453, 0.04501, 0.3453, 0.04501, 0.5564, 0.498, 0.5564, 0.498, 0.8241, 0.2268, 0.8241, 0.1007, 0.6822, 0.498, 0.6822, 0.498, 0.3453, 0.955, 0.3453, 0.955, 0.5564, 0.498, 0.5564, 0.498, 0.6822, 0.8993, 0.6822, 0.7732, 0.8241, 0.498, 0.8241, 0.498, 0.3453, 0.955, 0.3453, 0.9571, 0.2252, 0.498, 0.2252, 0.498, 0.8241, 0.7732, 0.8241, 0.8993, 0.6822, 0.498, 0.6822, 0.498, 0.9709, 0.5439, 0.9709, 0.7732, 0.8241, 0.498, 0.8241, 0.498, 0.9709, 0.4561, 0.9709, 0.498, 0.998, 0.498, 0.2252, 0.03157, 0.2252, 0.04501, 0.3453, 0.498, 0.3453, 0.498, 0.6822, 0.1007, 0.6822, 0.04501, 0.5564, 0.498, 0.5564, 0.498, 0.8241, 0.2268, 0.8241, 0.1007, 0.6822, 0.498, 0.6822, 0.498, 0.3453, 0.955, 0.3453, 0.955, 0.5564, 0.498, 0.5564, 0.498, 0.5564, 0.955, 0.5564, 0.8993, 0.6822, 0.498, 0.6822, 0.498, 0.9709, 0.4561, 0.9709, 0.2268, 0.8241, 0.498, 0.8241, 0.498, 0.9709, 0.5439, 0.9709, 0.498, 0.998, 0.498, 0.5564, 0.04501, 0.5564, 0.04501, 0.3453, 0.498, 0.3453, 0.02084, 0.1374, 0.03157, 0.2252, 0.498, 0.2252, 0.498, 0.1374, 0.498, 0.6822, 0.8993, 0.6822, 0.955, 0.5564, 0.498, 0.5564, 0.498, 0.9709, 0.4561, 0.9709, 0.498, 0.998, 0.498, 0.2252, 0.9571, 0.2252, 0.9643, 0.1374, 0.498, 0.1374, 0.498, 0.3453, 0.04501, 0.3453, 0.04501, 0.5564, 0.498, 0.5564, 0.498, 0.5564, 0.04501, 0.5564, 0.1007, 0.6822, 0.498, 0.6822, 0.498, 0.6822, 0.1007, 0.6822, 0.2268, 0.8241, 0.498, 0.8241, 0.498, 0.9709, 0.4561, 0.9709, 0.2268, 0.8241, 0.498, 0.8241, 0.498, 0.2252, 0.9571, 0.2252, 0.955, 0.3453, 0.498, 0.3453, 0.498, 0.3453, 0.955, 0.3453, 0.955, 0.5564, 0.498, 0.5564, 0.498, 0.6822, 0.8993, 0.6822, 0.7732, 0.8241, 0.498, 0.8241, 0.498, 0.8241, 0.7732, 0.8241, 0.5439, 0.9709, 0.498, 0.9709, 0.498, 0.9709, 0.5439, 0.9709, 0.498, 0.998, 0.498, 0.3453, 0.04501, 0.3453, 0.03157, 0.2252, 0.498, 0.2252, 0.02084, 0.1374, 0.03157, 0.2252, 0.498, 0.2252, 0.498, 0.1374, 0.498, 0.9709, 0.5439, 0.9709, 0.7732, 0.8241, 0.498, 0.8241, 0.498, 0.9709, 0.4561, 0.9709, 0.498, 0.998, 0.498, 0.2252, 0.03157, 0.2252, 0.04501, 0.3453, 0.498, 0.3453, 0.498, 0.3453, 0.04501, 0.3453, 0.04501, 0.5564, 0.498, 0.5564, 0.498, 0.5564, 0.04501, 0.5564, 0.1007, 0.6822, 0.498, 0.6822, 0.498, 0.8241, 0.2268, 0.8241, 0.4561, 0.9709, 0.498, 0.9709, 0.498, 0.998, 0.5439, 0.9709, 0.498, 0.9709, 0.498, 0.002013, 0.9683, 0.002013, 0.9643, 0.1374, 0.498, 0.1374, 0.498, 0.2252, 0.9571, 0.2252, 0.955, 0.3453, 0.498, 0.3453, 0.498, 0.3453, 0.955, 0.3453, 0.955, 0.5564, 0.498, 0.5564, 0.498, 0.5564, 0.955, 0.5564, 0.8993, 0.6822, 0.498, 0.6822, 0.498, 0.6822, 0.8993, 0.6822, 0.7732, 0.8241, 0.498, 0.8241, 0.498, 0.1374, 0.02084, 0.1374, 0.01442, 0.002013, 0.498, 0.002013, 0.498, 0.1374, 0.9643, 0.1374, 0.9571, 0.2252, 0.498, 0.2252, 0.498, 0.8241, 0.2268, 0.8241, 0.1007, 0.6822, 0.498, 0.6822, 0.498, 0.002013, 0.9683, 0.002013, 0.9643, 0.1374, 0.498, 0.1374, 0.498, 0.1374, 0.498, 0.2252, 0.03157, 0.2252, 0.02084, 0.1374, 0.498, 0.3453, 0.955, 0.3453, 0.955, 0.5564, 0.498, 0.5564, 0.498, 0.8241, 0.7732, 0.8241, 0.5439, 0.9709, 0.498, 0.9709, 0.498, 0.998, 0.4561, 0.9709, 0.498, 0.9709, 0.498, 0.5564, 0.04501, 0.5564, 0.04501, 0.3453, 0.498, 0.3453, 0.498, 0.6822, 0.1007, 0.6822, 0.04501, 0.5564, 0.498, 0.5564, 0.498, 0.8241, 0.2268, 0.8241, 0.1007, 0.6822, 0.498, 0.6822, 0.498, 0.9709, 0.5439, 0.9709, 0.498, 0.998, 0.498, 0.3453, 0.955, 0.3453, 0.9571, 0.2252, 0.498, 0.2252, 0.498, 0.6822, 0.8993, 0.6822, 0.955, 0.5564, 0.498, 0.5564, 0.498, 0.8241, 0.7732, 0.8241, 0.8993, 0.6822, 0.498, 0.6822, 0.498, 0.002013, 0.01442, 0.002013, 0.02084, 0.1374, 0.498, 0.1374, 0.498, 0.2252, 0.9571, 0.2252, 0.9643, 0.1374, 0.498, 0.1374, 0.498, 0.2252, 0.03157, 0.2252, 0.04501, 0.3453, 0.498, 0.3453, 0.498, 0.8241, 0.2268, 0.8241, 0.4561, 0.9709, 0.498, 0.9709, 0.498, 0.1374, 0.9643, 0.1374, 0.9683, 0.002013, 0.498, 0.002013, 0.02084, 0.1374, 0.03157, 0.2252, 0.498, 0.2252, 0.498, 0.1374, 0.498, 0.6822, 0.8993, 0.6822, 0.955, 0.5564, 0.498, 0.5564, 0.498, 0.8241, 0.7732, 0.8241, 0.8993, 0.6822, 0.498, 0.6822, 0.498, 0.9709, 0.4561, 0.9709, 0.498, 0.998, 0.498, 0.2252, 0.9571, 0.2252, 0.9643, 0.1374, 0.498, 0.1374, 0.498, 0.2252, 0.03157, 0.2252, 0.04501, 0.3453, 0.498, 0.3453, 0.498, 0.3453, 0.04501, 0.3453, 0.04501, 0.5564, 0.498, 0.5564, 0.498, 0.5564, 0.04501, 0.5564, 0.1007, 0.6822, 0.498, 0.6822, 0.498, 0.8241, 0.2268, 0.8241, 0.4561, 0.9709, 0.498, 0.9709, 0.498, 0.2252, 0.9571, 0.2252, 0.955, 0.3453, 0.498, 0.3453, 0.498, 0.3453, 0.955, 0.3453, 0.955, 0.5564, 0.498, 0.5564, 0.498, 0.8241, 0.7732, 0.8241, 0.5439, 0.9709, 0.498, 0.9709, 0.498, 0.1374, 0.02084, 0.1374, 0.01442, 0.002013, 0.498, 0.002013, 0.498, 0.8241, 0.2268, 0.8241, 0.1007, 0.6822, 0.498, 0.6822, 0.498, 0.9709, 0.5439, 0.9709, 0.498, 0.998, 0.498, 0.1374, 0.9643, 0.1374, 0.9683, 0.002013, 0.498, 0.002013, 0.498, 0.3453, 0.955, 0.3453, 0.9571, 0.2252, 0.498, 0.2252, 0.498, 0.5564, 0.955, 0.5564, 0.955, 0.3453, 0.498, 0.3453, 0.498, 0.6822, 0.8993, 0.6822, 0.955, 0.5564, 0.498, 0.5564, 0.498, 0.9709, 0.4561, 0.9709, 0.498, 0.998, 0.498, 0.2252, 0.9571, 0.2252, 0.9643, 0.1374, 0.498, 0.1374, 0.498, 0.3453, 0.04501, 0.3453, 0.04501, 0.5564, 0.498, 0.5564, 0.498, 0.6822, 0.1007, 0.6822, 0.2268, 0.8241, 0.498, 0.8241, 0.498, 0.998, 0.5439, 0.9709, 0.498, 0.9709, 0.498, 0.1374, 0.498, 0.2252, 0.03157, 0.2252, 0.02084, 0.1374, 0.498, 0.6822, 0.8993, 0.6822, 0.7732, 0.8241, 0.498, 0.8241, 0.498, 0.8241, 0.7732, 0.8241, 0.5439, 0.9709, 0.498, 0.9709, 0.498, 0.1374, 0.02084, 0.1374, 0.01442, 0.002013, 0.498, 0.002013, 0.498, 0.3453, 0.04501, 0.3453, 0.03157, 0.2252, 0.498, 0.2252, 0.498, 0.6822, 0.1007, 0.6822, 0.04501, 0.5564, 0.498, 0.5564, 0.498, 0.9709, 0.4561, 0.9709, 0.2268, 0.8241, 0.498, 0.8241, 0.498, 0.002013, 0.9683, 0.002013, 0.9643, 0.1374, 0.498, 0.1374, 0.498, 0.2252, 0.9571, 0.2252, 0.955, 0.3453, 0.498, 0.3453, 0.498, 0.3453, 0.955, 0.3453, 0.955, 0.5564, 0.498, 0.5564, 0.498, 0.5564, 0.955, 0.5564, 0.8993, 0.6822, 0.498, 0.6822, 0.498, 0.998, 0.4561, 0.9709, 0.498, 0.9709, 0.498, 0.5564, 0.04501, 0.5564, 0.04501, 0.3453, 0.498, 0.3453, 0.498, 0.8241, 0.2268, 0.8241, 0.1007, 0.6822, 0.498, 0.6822, 0.498, 0.9709, 0.5439, 0.9709, 0.498, 0.998, 0.02084, 0.1374, 0.03157, 0.2252, 0.498, 0.2252, 0.498, 0.1374, 0.498, 0.8241, 0.7732, 0.8241, 0.8993, 0.6822, 0.498, 0.6822, 0.498, 0.9709, 0.5439, 0.9709, 0.7732, 0.8241, 0.498, 0.8241, 0.498, 0.002013, 0.01442, 0.002013, 0.02084, 0.1374, 0.498, 0.1374, 0.498, 0.2252, 0.9571, 0.2252, 0.9643, 0.1374, 0.498, 0.1374, 0.498, 0.2252, 0.03157, 0.2252, 0.04501, 0.3453, 0.498, 0.3453, 0.498, 0.5564, 0.04501, 0.5564, 0.1007, 0.6822, 0.498, 0.6822, 0.498, 0.8241, 0.2268, 0.8241, 0.4561, 0.9709, 0.498, 0.9709, 0.498, 0.1374, 0.9643, 0.1374, 0.9683, 0.002013, 0.498, 0.002013, 0.498, 0.3453, 0.955, 0.3453, 0.9571, 0.2252, 0.498, 0.2252, 0.498, 0.5564, 0.955, 0.5564, 0.955, 0.3453, 0.498, 0.3453, 0.498, 0.6822, 0.8993, 0.6822, 0.955, 0.5564, 0.498, 0.5564, 0.498, 0.9709, 0.4561, 0.9709, 0.498, 0.998, 0.498, 0.2252, 0.9571, 0.2252, 0.9643, 0.1374, 0.498, 0.1374, 0.498, 0.3453, 0.04501, 0.3453, 0.04501, 0.5564, 0.498, 0.5564, 0.498, 0.6822, 0.1007, 0.6822, 0.2268, 0.8241, 0.498, 0.8241, 0.498, 0.998, 0.5439, 0.9709, 0.498, 0.9709, 0.498, 0.1374, 0.498, 0.2252, 0.03157, 0.2252, 0.02084, 0.1374, 0.498, 0.6822, 0.8993, 0.6822, 0.7732, 0.8241, 0.498, 0.8241, 0.498, 0.8241, 0.7732, 0.8241, 0.5439, 0.9709, 0.498, 0.9709, 0.498, 0.1374, 0.02084, 0.1374, 0.01442, 0.002013, 0.498, 0.002013, 0.498, 0.3453, 0.04501, 0.3453, 0.03157, 0.2252, 0.498, 0.2252, 0.498, 0.6822, 0.1007, 0.6822, 0.04501, 0.5564, 0.498, 0.5564, 0.498, 0.9709, 0.4561, 0.9709, 0.2268, 0.8241, 0.498, 0.8241])
me_grass_20_112.materials.append(mat_mat_112)
me_grass_20_112.use_remesh_fix_poles = True
me_grass_20_112.use_remesh_preserve_attributes = False
me_grass_20_112.use_mirror_vertex_groups = False
me_grass_20_112.update()
me_grass_20_112.normals_split_custom_set([tuple(v) for v in zip(*[iter([0.7604, -0.01314, -0.6493, 0.8545, -0.01166, -0.5193, 0.82, -0.01106, -0.5722, 0.7654, -0.01236, -0.6434, 0.6467, -0.01428, -0.7626, 0.5273, -0.08946, -0.8449, 0.7462, -0.08319, -0.6605, 0.7604, -0.01314, -0.6493, 0.7114, -0.2385, -0.661, 0.9227, -0.1907, -0.335, 0.9037, -0.07008, -0.4224, 0.7462, -0.08319, -0.6605, 0.115, -0.9861, -0.1197, 0.434, -0.8971, 0.08262, 0.7901, -0.5971, -0.1385, 0.4739, -0.7482, -0.4642, -0.3865, -0.8635, 0.3242, -0.2656, -0.8821, 0.3891, 0.434, -0.8971, 0.08262, 0.115, -0.9861, -0.1197, -0.3865, -0.8635, 0.3242, -0.4958, -0.8299, 0.2559, -0.5831, -0.6528, 0.4836, 0.7462, -0.08319, -0.6605, 0.9037, -0.07008, -0.4224, 0.8545, -0.01166, -0.5193, 0.7604, -0.01314, -0.6493, 0.4739, -0.7482, -0.4642, 0.04708, -0.7276, -0.6844, -0.2164, -0.9286, -0.3015, 0.115, -0.9861, -0.1197, 0.115, -0.9861, -0.1197, -0.2164, -0.9286, -0.3015, -0.4958, -0.8299, 0.2559, -0.3865, -0.8635, 0.3242, -0.7097, 0.2388, 0.6628, -0.922, 0.1915, 0.3366, -0.8958, 0.3719, 0.2435, -0.6322, 0.478, 0.6098, -0.6322, 0.478, 0.6098, -0.8958, 0.3719, 0.2435, -0.789, 0.5997, 0.134, -0.4767, 0.7477, 0.4623, -0.7604, 0.013, 0.6493, -0.6467, 0.01418, 0.7626, -0.7046, 0.01267, 0.7094, -0.7654, 0.01305, 0.6434, -0.7097, 0.2388, 0.6628, -0.387, 0.2493, 0.8878, -0.5247, 0.08947, 0.8466, -0.7446, 0.08398, 0.6623, -0.6322, 0.478, 0.6098, -0.2296, 0.4809, 0.8462, -0.387, 0.2493, 0.8878, -0.7097, 0.2388, 0.6628, -0.4767, 0.7477, 0.4623, -0.05436, 0.7254, 0.6862, -0.2296, 0.4809, 0.8462, -0.6322, 0.478, 0.6098, 0.3858, 0.8638, -0.324, 0.2775, 0.8742, -0.3985, 0.583, 0.6528, -0.4837, -0.2751, -0.699, -0.6601, 0.1105, -0.4895, -0.865, 0.1177, -0.4021, -0.908, -0.3341, -0.6317, -0.6995, 0.127, -0.9778, -0.1666, 0.03563, -0.9971, -0.06678, 0.2231, -0.9747, -0.01408, -0.4174, -0.3429, -0.8416, -0.04973, -0.2378, -0.97, -0.2252, -0.1365, -0.9647, -0.4323, -0.1796, -0.8837, -0.3807, -0.5265, -0.7602, -0.7349, -0.5706, -0.3665, -0.6857, -0.6716, -0.2807, -0.3341, -0.6317, -0.6995, -0.09815, -0.8756, -0.4729, -0.3456, -0.9152, -0.2072, 0.03563, -0.9971, -0.06678, 0.127, -0.9778, -0.1666, 0.2231, -0.9747, -0.01408, 0.2172, -0.9396, -0.2646, 0.127, -0.9778, -0.1666, 0.442, 0.09463, 0.892, 0.3318, 0.08104, 0.9399, 0.2262, 0.1388, 0.9641, 0.4325, 0.1807, 0.8833, 0.4325, 0.1807, 0.8833, 0.4175, 0.3436, 0.8412, 0.7185, 0.3924, 0.5743, 0.6174, 0.2136, 0.7571, 0.4175, 0.3436, 0.8412, 0.04989, 0.239, 0.9697, -0.07647, 0.3363, 0.9386, 0.3811, 0.5265, 0.76, 0.3811, 0.5265, 0.76, -0.07647, 0.3363, 0.9386, -0.118, 0.4027, 0.9077, 0.3341, 0.6317, 0.6995, 0.274, 0.6984, 0.6612, -0.1125, 0.4902, 0.8643, -0.1703, 0.7251, 0.6672, 0.0972, 0.8754, 0.4736, 0.0972, 0.8754, 0.4736, -0.1703, 0.7251, 0.6672, -0.2226, 0.9411, 0.2545, -0.1267, 0.9779, 0.1665, 0.4325, 0.1807, 0.8833, 0.6174, 0.2136, 0.7571, 0.5458, 0.1068, 0.8311, 0.442, 0.09463, 0.892, 0.3811, 0.5265, 0.76, 0.7354, 0.5702, 0.3662, 0.7185, 0.3924, 0.5743, 0.4175, 0.3436, 0.8412, 0.274, 0.6984, 0.6612, 0.5966, 0.7432, 0.3028, 0.6861, 0.671, 0.2811, 0.3342, 0.6317, 0.6995, 0.0972, 0.8754, 0.4736, 0.351, 0.9105, 0.2187, 0.5966, 0.7432, 0.3028, 0.274, 0.6984, 0.6612, -0.2801, 0.7876, 0.5489, 0.1489, 0.7017, 0.6967, 0.06726, 0.4656, 0.8824, -0.3865, 0.5256, 0.7579, 0.2088, 0.8894, -0.4067, 0.1043, 0.8797, -0.4639, 0.3204, 0.7105, -0.6265, 0.4376, -0.2741, -0.8564, 0.7616, -0.2502, -0.5978, 0.7384, -0.1716, -0.6522, 0.4485, -0.1847, -0.8745, 0.3849, -0.5256, -0.7587, 0.7525, -0.4666, -0.4648, 0.7616, -0.2502, -0.5978, 0.4376, -0.2741, -0.8564, 0.2774, -0.7875, -0.5503, 0.6492, -0.7033, -0.2896, 0.7525, -0.4666, -0.4648, 0.3849, -0.5256, -0.7587, 0.06749, -0.9881, -0.138, 0.3742, -0.9272, 0.01898, 0.6492, -0.7033, -0.2896, 0.2774, -0.7875, -0.5503, -0.06894, 0.9881, 0.1373, 0.2376, 0.9258, 0.2938, 0.1489, 0.7017, 0.6967, -0.2801, 0.7876, 0.5489, -0.3865, 0.5256, 0.7579, 0.06726, 0.4656, 0.8824, -0.03561, 0.2499, 0.9676, -0.4352, 0.2741, 0.8576, 0.06749, -0.9881, -0.138, -0.2469, -0.9286, -0.2772, -0.3164, -0.8795, 0.3554, -0.209, -0.8893, 0.4067, -0.4352, 0.2741, 0.8576, -0.03561, 0.2499, 0.9676, -0.09364, 0.1714, 0.9807, -0.4438, 0.1847, 0.8769, -0.06897, 0.9881, 0.1373, -0.3681, 0.929, -0.03666, 0.1043, 0.8797, -0.4639, 0.2088, 0.8894, -0.4067, 0.3204, 0.7105, -0.6265, 0.3108, 0.8863, -0.3434, 0.2088, 0.8894, -0.4067, -0.9906, 0.1368, -0.009295, -0.9126, 0.1395, -0.3842, -0.8373, 0.217, -0.5018, -0.9746, 0.2219, -0.02995, -0.7746, 0.6324, -0.003723, -0.7029, 0.6362, -0.3182, -0.1993, 0.9721, -0.1237, -0.2264, 0.974, -0.001446, 0.1982, 0.9801, -0.005555, -0.2505, 0.9601, 0.1241, -0.2264, 0.974, -0.001446, -0.9986, 0.05221, 0.01243, -0.9731, 0.04732, 0.2254, -0.9895, 0.03047, 0.1409, -0.9992, 0.03282, 0.02118, -0.9986, 0.05222, 0.01245, -0.978, 0.05471, -0.2015, -0.9126, 0.1395, -0.3842, -0.9906, 0.1368, -0.009295, -0.9693, 0.2436, -0.03199, -0.8693, 0.189, 0.4568, -0.8767, 0.1734, 0.4487, -0.9746, 0.222, -0.02998, -0.9378, 0.3468, -0.01853, -0.8672, 0.2826, 0.4099, -0.8693, 0.189, 0.4568, -0.9693, 0.2436, -0.03199, -0.2264, 0.974, -0.001446, -0.2505, 0.9601, 0.1241, -0.7659, 0.5631, 0.3103, -0.7746, 0.6324, -0.003723, -0.2264, 0.974, -0.001446, -0.1993, 0.9721, -0.1237, 0.1982, 0.9801, -0.005555, 0.9986, -0.05183, -0.01201, 0.9779, -0.05343, 0.2021, 0.9945, -0.03341, 0.09973, 0.9992, -0.03362, -0.02045, 0.9731, -0.04783, -0.2252, 0.9236, -0.1139, -0.366, 0.9907, -0.1361, 0.009377, 0.9986, -0.05185, -0.01203, 0.9693, -0.2436, 0.03203, 0.8253, -0.2361, 0.513, 0.8375, -0.2164, 0.5018, 0.9746, -0.2221, 0.02999, 0.9379, -0.3465, 0.01714, 0.8289, -0.3419, 0.4427, 0.8253, -0.2361, 0.513, 0.9693, -0.2436, 0.03203, 0.7746, -0.6325, 0.002534, 0.7118, -0.6272, 0.3161, 0.8289, -0.3419, 0.4427, 0.9379, -0.3465, 0.01714, 0.9907, -0.1361, 0.009377, 0.9236, -0.1139, -0.366, 0.8766, -0.1741, -0.4487, 0.9746, -0.222, 0.03003, 0.9379, -0.3465, 0.01714, 0.8661, -0.2845, -0.411, 0.758, -0.5729, -0.3118, 0.7746, -0.6325, 0.002534, 0.5105, -0.01242, -0.8598, 0.3793, -0.07797, -0.922, 0.6261, -0.07249, -0.7764, 0.6415, -0.01142, -0.767, 0.5947, -0.2092, -0.7763, 0.8578, -0.1667, -0.4862, 0.8211, -0.06106, -0.5675, 0.6261, -0.07249, -0.7764, 0.09811, -0.9839, -0.1495, 0.4803, -0.8769, 0.0175, 0.7903, -0.5452, -0.2797, 0.4128, -0.7035, -0.5786, -0.3534, -0.8375, 0.4169, -0.207, -0.8597, 0.467, 0.4803, -0.8769, 0.0175, 0.09811, -0.9839, -0.1495, -0.3534, -0.8375, 0.4169, -0.485, -0.7972, 0.3595, -0.5221, -0.5997, 0.6065, 0.6474, -0.01075, -0.7621, 0.5765, -0.01179, -0.817, 0.5105, -0.01242, -0.8598, 0.6415, -0.01142, -0.767, 0.6261, -0.07249, -0.7764, 0.8211, -0.06106, -0.5675, 0.7559, -0.01014, -0.6546, 0.6415, -0.01142, -0.767, 0.6261, -0.07249, -0.7764, 0.3793, -0.07797, -0.922, 0.2378, -0.2192, -0.9463, 0.5947, -0.2092, -0.7763, 0.5947, -0.2092, -0.7763, 0.2378, -0.2192, -0.9463, 0.08382, -0.4337, -0.8971, 0.5319, -0.4304, -0.7292, 0.09811, -0.9839, -0.1495, -0.2966, -0.9108, -0.2871, -0.485, -0.7972, 0.3595, -0.3534, -0.8375, 0.4169, -0.6474, 0.01067, 0.7621, -0.7131, 0.01159, 0.701, -0.7559, 0.01168, 0.6546, -0.6415, 0.01216, 0.767, -0.5926, 0.2094, 0.7778, -0.8568, 0.1674, 0.4877, -0.857, 0.3302, 0.3957, -0.5334, 0.4302, 0.7283, -0.5334, 0.4302, 0.7283, -0.857, 0.3302, 0.3957, -0.79, 0.548, 0.2749, -0.4161, 0.7028, 0.5769, -0.4161, 0.7028, 0.5769, 0.06661, 0.6778, 0.7322, -0.08651, 0.4328, 0.8973, -0.5334, 0.4302, 0.7283, -0.1003, 0.9838, 0.1485, 0.277, 0.9114, 0.3042, 0.06661, 0.6778, 0.7322, -0.4161, 0.7028, 0.5769, 0.3526, 0.838, -0.4165, 0.2185, 0.8498, -0.4796, 0.5221, 0.5996, -0.6065, 0.9461, -0.1624, -0.2802, 0.9905, -0.123, -0.06113, 0.9833, -0.07009, -0.1681, 0.9544, -0.08436, -0.2864, 0.8526, -0.1934, -0.4855, 0.6961, -0.3586, -0.622, 0.9088, -0.3126, -0.2764, 0.9461, -0.1624, -0.2802, 0.8323, -0.4889, -0.2612, 0.9227, -0.3056, 0.235, 0.97, -0.2152, 0.1135, 0.9088, -0.3126, -0.2764, 0.7714, -0.5935, -0.2294, 0.8895, -0.3674, 0.2716, 0.9227, -0.3056, 0.235, 0.8323, -0.4889, -0.2612, 0.1553, -0.9736, 0.167, 0.2415, -0.929, 0.2806, 0.6686, -0.6866, 0.2856, 0.5149, -0.8569, -0.02372, 0.1553, -0.9736, 0.167, 0.06683, -0.9964, 0.05149, -0.02575, -0.969, 0.2457, 0.9544, -0.08436, -0.2864, 0.9112, -0.09719, -0.4004, 0.8526, -0.1934, -0.4855, 0.9461, -0.1624, -0.2802, 0.9088, -0.3126, -0.2764, 0.97, -0.2152, 0.1135, 0.9905, -0.123, -0.06113, 0.9461, -0.1624, -0.2802, 0.9088, -0.3126, -0.2764, 0.6961, -0.3586, -0.622, 0.4985, -0.5311, -0.6852, 0.8323, -0.4889, -0.2612, 0.7714, -0.5935, -0.2294, 0.4093, -0.6319, -0.6582, 0.4178, -0.7088, -0.5684, 0.7274, -0.6632, -0.1764, 0.5149, -0.8569, -0.02372, 0.2838, -0.9001, -0.3306, 0.06683, -0.9964, 0.05149, 0.1553, -0.9736, 0.167, -0.02575, -0.969, 0.2457, 0.2415, -0.929, 0.2806, 0.1553, -0.9736, 0.167, -0.7715, 0.5935, 0.2295, -0.8892, 0.368, -0.2719, -0.853, 0.4519, -0.261, -0.7283, 0.6626, 0.175, -0.7283, 0.6626, 0.175, -0.853, 0.4519, -0.261, -0.6586, 0.6932, -0.2928, -0.5154, 0.8566, 0.02265, -0.7714, 0.5935, 0.2295, -0.4096, 0.6313, 0.6585, -0.4982, 0.5307, 0.6857, -0.8322, 0.4889, 0.2617, -0.5154, 0.8566, 0.02265, -0.2969, 0.8944, 0.3344, -0.4207, 0.7074, 0.568, -0.7283, 0.6626, 0.175, -0.397, 0.7875, -0.4713, -0.6999, 0.7017, -0.1334, -0.8393, 0.4656, -0.2807, -0.5483, 0.5256, -0.6505, 0.2937, 0.8894, 0.3503, 0.3869, 0.8798, 0.2763, 0.4528, 0.7105, 0.5386, 0.1009, -0.9881, 0.1158, -0.1628, -0.9272, 0.3374, 0.01475, -0.7033, 0.7107, 0.3994, -0.7875, 0.4693, -0.2936, -0.8893, -0.3505, -0.3788, -0.8864, -0.266, -0.1628, -0.9272, 0.3374, 0.1009, -0.9881, 0.1158, -0.09977, 0.9881, -0.1169, -0.3631, 0.9258, 0.1049, -0.6999, 0.7017, -0.1334, -0.397, 0.7875, -0.4713, -0.5483, 0.5256, -0.6505, -0.8393, 0.4656, -0.2807, -0.8778, 0.2498, -0.4086, -0.6212, 0.2741, -0.7341, 0.6316, -0.1847, 0.7529, 0.8646, -0.1732, 0.4717, 0.8766, -0.2508, 0.4108, 0.6192, -0.2741, 0.7358, 0.2937, 0.8894, 0.3503, 0.1957, 0.8863, 0.4197, -0.3631, 0.9258, 0.1049, -0.09977, 0.9881, -0.1169, -0.6357, 0.1847, -0.7496, -0.3192, 0.1733, -0.9317, -0.2575, 0.2512, -0.9331, -0.6212, 0.2741, -0.7341, -0.6212, 0.2741, -0.7341, -0.2575, 0.2512, -0.9331, -0.1339, 0.4673, -0.8739, -0.5483, 0.5256, -0.6505, -0.5483, 0.5256, -0.6505, -0.1339, 0.4673, -0.8739, -0.009303, 0.7054, -0.7088, -0.397, 0.7875, -0.4713, 0.4528, 0.7105, 0.5386, 0.1957, 0.8863, 0.4197, 0.2937, 0.8894, 0.3503, 0.1543, 0.05221, -0.9866, 0.1743, 0.1368, -0.9751, -0.2068, 0.1141, -0.9717, -0.06, 0.04732, -0.9971, 0.1932, 0.2436, -0.9504, 0.6434, 0.2369, -0.728, 0.5759, 0.344, -0.7416, 0.1747, 0.3468, -0.9215, 0.1328, 0.6324, -0.7632, 0.431, 0.6362, -0.64, 0.1552, 0.9721, -0.1759, 0.03916, 0.974, -0.223, -0.0276, 0.9801, 0.1963, -0.08059, 0.9601, -0.2676, 0.03916, 0.974, -0.223, 0.1543, 0.05221, -0.9866, 0.3618, 0.0547, -0.9307, 0.531, 0.1395, -0.8358, 0.1743, 0.1368, -0.9751, 0.1921, 0.2219, -0.956, -0.2963, 0.1734, -0.9392, -0.2068, 0.1141, -0.9717, 0.1743, 0.1368, -0.9751, 0.1328, 0.6324, -0.7632, -0.1782, 0.5631, -0.8069, -0.2596, 0.2826, -0.9234, 0.1747, 0.3468, -0.9215, 0.03916, 0.974, -0.223, -0.08059, 0.9601, -0.2676, -0.1782, 0.5631, -0.8069, 0.1328, 0.6324, -0.7632, 0.03916, 0.974, -0.223, 0.1552, 0.9721, -0.1759, -0.0276, 0.9801, 0.1963, -0.1547, -0.05181, 0.9866, -0.3624, -0.05343, 0.9305, -0.2642, -0.03341, 0.9639, -0.1465, -0.03362, 0.9886, -0.1922, -0.222, 0.9559, -0.6345, -0.2164, 0.742, -0.5313, -0.1383, 0.8358, -0.1744, -0.136, 0.9752, -0.1932, -0.2437, 0.9504, -0.6434, -0.2361, 0.7282, -0.6345, -0.2164, 0.742, -0.1922, -0.222, 0.9559, -0.1317, -0.6324, 0.7633, -0.4304, -0.6272, 0.6491, -0.5748, -0.3419, 0.7435, -0.1733, -0.3466, 0.9219, -0.1465, -0.03362, 0.9886, -0.02671, -0.03335, 0.9991, 0.05978, -0.04784, 0.9971, -0.1547, -0.05181, 0.9866, -0.1922, -0.222, 0.9559, 0.2962, -0.1741, 0.9391, 0.3055, -0.1898, 0.9331, -0.1932, -0.2437, 0.9504, -0.1932, -0.2437, 0.9504, 0.3055, -0.1898, 0.9331, 0.2608, -0.2845, 0.9225, -0.1733, -0.3466, 0.9219, 0.6493, -0.01142, 0.7605, 0.5194, -0.01014, 0.8545, 0.5723, -0.009617, 0.82, 0.6434, -0.01074, 0.7654, 0.7626, -0.01242, 0.6467, 0.8458, -0.07797, 0.5278, 0.6611, -0.07248, 0.7468, 0.6493, -0.01144, 0.7605, 0.5016, -0.7035, 0.5035, 0.144, -0.5452, 0.8258, 0.2488, -0.3295, 0.9108, 0.6303, -0.4304, 0.6461, -0.3521, -0.8375, -0.4179, -0.4259, -0.8597, -0.282, -0.09735, -0.8769, 0.4706, 0.131, -0.9839, 0.1217, -0.3521, -0.8375, -0.4179, -0.2736, -0.7972, -0.5382, -0.5109, -0.5997, -0.6159, 0.6663, -0.2092, 0.7158, 0.8933, -0.2192, 0.3923, 0.8706, -0.4338, 0.2322, 0.6303, -0.4304, 0.6461, 0.6303, -0.4304, 0.6461, 0.8706, -0.4338, 0.2322, 0.7313, -0.6803, 0.04871, 0.5016, -0.7035, 0.5035, 0.5016, -0.7035, 0.5035, 0.7313, -0.6803, 0.04871, 0.3326, -0.9108, -0.2445, 0.1311, -0.9839, 0.1217, -0.5109, -0.5997, -0.6159, -0.4259, -0.8597, -0.282, -0.3521, -0.8375, -0.4179, -0.6629, 0.07318, -0.7451, -0.4243, 0.06235, -0.9034, -0.338, 0.1674, -0.9261, -0.6681, 0.2095, -0.714, -0.6681, 0.2095, -0.714, -0.338, 0.1674, -0.9261, -0.2472, 0.3303, -0.9109, -0.6291, 0.4302, -0.6474, -0.4995, 0.7028, -0.5065, -0.1393, 0.548, -0.8248, 0.1156, 0.8822, -0.4564, -0.1297, 0.9838, -0.1237, -0.6493, 0.01131, -0.7605, -0.7626, 0.01233, -0.6467, -0.7094, 0.01102, -0.7047, -0.6434, 0.01135, -0.7654, -0.6493, 0.011, -0.7605, -0.5193, 0.01168, -0.8545, -0.4243, 0.06235, -0.9034, -0.6629, 0.07318, -0.7451, -0.6681, 0.2095, -0.714, -0.8946, 0.2188, -0.3895, -0.8475, 0.07799, -0.5251, -0.6629, 0.07318, -0.7451, 0.3518, 0.838, 0.417, 0.2624, 0.8089, 0.5262, -0.3462, 0.9114, 0.2224, -0.1296, 0.9838, -0.1237, 0.6034, -0.2132, 0.7684, 0.6784, -0.3818, 0.6278, 0.396, -0.3612, 0.8442, 0.437, -0.1916, 0.8788, 0.3356, -0.5469, 0.767, -0.08749, -0.4245, 0.9012, 0.06353, -0.2947, 0.9535, 0.396, -0.3612, 0.8442, -0.1277, -0.9864, 0.1037, -0.2189, -0.962, 0.1632, -0.1771, -0.8075, 0.5627, 0.07998, -0.9004, 0.4277, -0.1277, -0.9864, 0.1037, -0.03496, -0.9985, 0.04305, -0.2153, -0.9753, -0.04894, 0.4565, -0.1005, 0.884, 0.5487, -0.1121, 0.8285, 0.6034, -0.2132, 0.7684, 0.437, -0.1916, 0.8788, 0.396, -0.3612, 0.8442, 0.6784, -0.3818, 0.6278, 0.6887, -0.553, 0.4689, 0.3356, -0.5469, 0.767, 0.2867, -0.6526, 0.7014, 0.646, -0.6542, 0.3934, 0.5648, -0.7291, 0.3864, 0.2407, -0.7254, 0.6449, 0.2407, -0.7254, 0.6449, 0.5648, -0.7291, 0.3864, 0.3301, -0.9095, 0.2526, 0.07998, -0.9004, 0.4277, 0.07998, -0.9004, 0.4277, 0.3301, -0.9095, 0.2526, -0.03496, -0.9985, 0.04305, -0.1277, -0.9864, 0.1037, -0.2153, -0.9753, -0.04894, -0.2189, -0.962, 0.1632, -0.1277, -0.9864, 0.1037, -0.4575, 0.1007, -0.8835, -0.3612, 0.09005, -0.9281, -0.2541, 0.164, -0.9532, -0.4374, 0.1923, -0.8785, -0.3361, 0.5468, -0.7668, 0.08711, 0.4249, -0.9011, 0.1372, 0.5052, -0.852, -0.2867, 0.6526, -0.7014, -0.2867, 0.6526, -0.7014, 0.1372, 0.5052, -0.852, 0.1271, 0.5978, -0.7915, -0.2395, 0.7252, -0.6456, -0.2395, 0.7252, -0.6456, 0.1271, 0.5978, -0.7915, 0.1851, 0.8118, -0.5538, -0.07904, 0.9001, -0.4284, -0.4374, 0.1923, -0.8785, -0.2541, 0.164, -0.9532, -0.06387, 0.2958, -0.9531, -0.3962, 0.3618, -0.8439, -0.2867, 0.6526, -0.7014, -0.6464, 0.6536, -0.3937, -0.6891, 0.5527, -0.4687, -0.3361, 0.5468, -0.7668, 0.624, 0.7319, -0.2738, 0.3511, 0.6369, -0.6864, 0.5226, 0.4039, -0.7508, 0.8126, 0.4605, -0.3571, -0.7858, -0.01583, 0.6183, -0.7463, -0.07784, 0.6611, -0.9129, -0.08142, 0.3999, -0.9154, -0.01657, 0.4021, -0.1557, -0.9852, 0.07167, -0.3117, -0.9043, -0.2917, -0.7421, -0.6387, -0.2034, -0.6226, -0.7319, 0.277, 0.4701, -0.8585, -0.2048, 0.4021, -0.8547, -0.3283, -0.3117, -0.9043, -0.2917, -0.1557, -0.9852, 0.07167, 0.4701, -0.8585, -0.2048, 0.5284, -0.8454, -0.07804, 0.701, -0.6436, -0.307, 0.1567, 0.9852, -0.06984, -0.004783, 0.9027, -0.4303, 0.3511, 0.6369, -0.6864, 0.624, 0.7319, -0.2738, -0.9129, -0.08142, 0.3999, -0.992, -0.07721, 0.1003, -0.9869, -0.01583, 0.1604, -0.9154, -0.01657, 0.4021, -0.9129, -0.08142, 0.3999, -0.7463, -0.07784, 0.6611, -0.6484, -0.2085, 0.7322, -0.8916, -0.2284, 0.391, -0.1557, -0.9852, 0.07167, 0.02597, -0.9063, 0.4219, 0.5284, -0.8454, -0.07804, 0.4701, -0.8585, -0.2048, 0.701, -0.6436, -0.307, 0.4021, -0.8547, -0.3283, 0.4701, -0.8585, -0.2048, 0.9119, 0.08207, -0.4022, 0.9916, 0.07851, -0.1028, 0.9778, 0.2088, 0.01652, 0.8906, 0.2284, -0.3933, 0.8906, 0.2284, -0.3933, 0.9778, 0.2088, 0.01652, 0.9057, 0.4056, 0.1233, 0.8126, 0.4605, -0.3571, 0.8126, 0.4605, -0.3571, 0.9057, 0.4056, 0.1233, 0.7386, 0.6411, 0.2084, 0.624, 0.7319, -0.2738, 0.8126, 0.4605, -0.3571, 0.5226, 0.4039, -0.7508, 0.6467, 0.2078, -0.7339, 0.8906, 0.2284, -0.3933, 0.1099, 0.3539, -0.9288, 0.3898, 0.3612, -0.8471, 0.3732, 0.3944, -0.8398, 0.08344, 0.3944, -0.9151, -0.1591, -0.3531, 0.922, -0.2128, -0.3441, 0.9145, -0.2965, -0.4127, 0.8612, -0.09959, -0.4236, 0.9004, 0.08344, 0.3944, -0.9151, -0.2139, 0.3591, -0.9085, -0.1793, 0.3165, -0.9315, 0.1099, 0.3539, -0.9288, 0.1581, 0.3506, -0.9231, 0.1029, 0.3524, -0.9302, -0.1025, 0.4076, -0.9074, 0.09983, 0.4211, -0.9015, 0.1581, 0.3506, -0.9231, 0.2127, 0.3477, -0.9131, 0.1838, 0.3179, -0.9302, 0.1838, 0.3179, -0.9302, 0.1029, 0.3524, -0.9302, 0.1581, 0.3506, -0.9231, 0.1194, 0.3806, -0.917, 0.3858, 0.3903, -0.836, 0.3898, 0.3612, -0.8471, 0.1099, 0.3539, -0.9288, -0.09959, -0.4236, 0.9004, -0.2965, -0.4127, 0.8612, -0.3726, -0.3929, 0.8407, -0.08232, -0.3944, 0.9152, -0.1293, -0.3822, 0.915, 0.1405, -0.346, 0.9277, 0.1714, -0.3196, 0.9319, -0.1151, -0.3549, 0.9278, -0.08232, -0.3944, 0.9152, 0.2155, -0.3605, 0.9075, 0.1024, -0.4172, 0.903, -0.09959, -0.4236, 0.9004, -0.8751, -0.3026, -0.3777, -0.731, -0.2714, -0.6261, -0.7746, -0.2583, -0.5773, -0.8867, -0.2827, -0.3658, -0.8289, -0.422, -0.3672, -0.7329, -0.4094, -0.5433, -0.6784, -0.3613, -0.6397, -0.8324, -0.3953, -0.3884, -0.877, -0.3512, -0.3279, -0.8555, -0.3532, -0.3787, -0.7329, -0.4094, -0.5433, -0.8289, -0.422, -0.3672, -0.877, -0.3512, -0.3279, -0.8958, -0.3481, -0.2763, -0.8961, -0.3183, -0.3094, -0.8867, -0.2827, -0.3658, -0.9475, -0.2908, -0.1328, -0.9461, -0.3087, -0.09823, -0.8751, -0.3026, -0.3777, 0.8319, 0.3953, 0.3894, 0.9137, 0.3929, 0.104, 0.9412, 0.3285, 0.07894, 0.8624, 0.3252, 0.3879, 0.8278, 0.4244, 0.3669, 0.893, 0.4129, 0.179, 0.9137, 0.3929, 0.104, 0.8319, 0.3953, 0.3894, 0.8761, 0.3029, 0.3751, 0.7336, 0.2726, 0.6225, 0.6959, 0.2889, 0.6575, 0.8624, 0.3252, 0.3879, 0.8624, 0.3252, 0.3879, 0.6959, 0.2889, 0.6575, 0.6768, 0.3627, 0.6406, 0.8319, 0.3953, 0.3894, 0.8765, 0.3536, 0.3265, 0.897, 0.3445, 0.2768, 0.893, 0.4129, 0.179, 0.8278, 0.4244, 0.3669, 0.8765, 0.3537, 0.3265, 0.8534, 0.3617, 0.3754, 0.8961, 0.3183, 0.3094, 0.8624, 0.3252, 0.3879, 0.9412, 0.3285, 0.07894, 0.9463, 0.3083, 0.09725, 0.8761, 0.3029, 0.3751, -0.9738, -0.1604, 0.1613, -0.9416, -0.2543, 0.2205, -0.965, -0.2268, -0.1316, -0.9835, -0.1329, -0.1229, -0.756, -0.6338, -0.1637, -0.6634, -0.5093, -0.5482, -0.6951, -0.4118, -0.5893, -0.8189, -0.5527, -0.1548, -0.1389, -0.9738, -0.1802, -0.1406, -0.9876, -0.06967, 0.03681, -0.9848, -0.1699, -0.965, -0.2268, -0.1316, -0.8675, -0.1709, -0.4672, -0.9129, -0.09457, -0.3971, -0.9835, -0.1329, -0.1229, -0.8868, -0.4377, -0.148, -0.8326, -0.4586, 0.3105, -0.7593, -0.5699, 0.3141, -0.8189, -0.5527, -0.1548, -0.8189, -0.5527, -0.1548, -0.7593, -0.5699, 0.3141, -0.7187, -0.6493, 0.2489, -0.756, -0.6338, -0.1637, -0.756, -0.6338, -0.1637, -0.7187, -0.6493, 0.2489, -0.5022, -0.856, 0.1227, -0.5101, -0.8406, -0.1823, 0.139, 0.9738, 0.1801, 0.1516, 0.986, 0.06979, 0.5132, 0.8496, -0.1213, 0.5101, 0.8404, 0.1834, 0.965, 0.2276, 0.1304, 0.8681, 0.1724, 0.4655, 0.7526, 0.3243, 0.573, 0.887, 0.4377, 0.1475, 0.887, 0.4377, 0.1475, 0.7526, 0.3243, 0.573, 0.6947, 0.4124, 0.5894, 0.8189, 0.5527, 0.1547, 0.7559, 0.6335, 0.165, 0.6614, 0.5104, 0.5495, 0.4593, 0.7527, 0.4716, 0.5101, 0.8404, 0.1834, 0.5101, 0.8404, 0.1834, 0.4593, 0.7527, 0.4716, 0.1247, 0.9495, 0.2879, 0.139, 0.9738, 0.1801, 0.139, 0.9738, 0.1801, 0.1247, 0.9495, 0.2879, -0.03681, 0.9848, 0.17, 0.887, 0.4377, 0.1475, 0.8327, 0.4582, -0.3109, 0.9415, 0.2545, -0.221, 0.965, 0.2276, 0.1304, -0.158, -0.1934, 0.9683, 0.04654, -0.3586, 0.9323, -0.356, -0.3126, 0.8806, -0.3765, -0.1624, 0.9121, -0.2275, -0.9736, 0.0158, -0.37, -0.9289, 0.0116, -0.6423, -0.6866, 0.3407, -0.3051, -0.8569, 0.4155, -0.2275, -0.9736, 0.0158, -0.08205, -0.9964, 0.01965, -0.175, -0.969, -0.1744, -0.356, -0.3126, 0.8806, 0.04654, -0.3586, 0.9323, 0.2198, -0.5311, 0.8183, -0.3198, -0.4889, 0.8116, -0.3198, -0.4889, 0.8116, 0.2198, -0.5311, 0.8183, 0.2548, -0.6319, 0.7319, -0.3062, -0.5935, 0.7443, -0.3062, -0.5935, 0.7443, 0.2548, -0.6319, 0.7319, 0.1796, -0.7088, 0.6822, -0.3198, -0.6632, 0.6767, -0.3051, -0.8569, 0.4155, 0.07889, -0.9001, 0.4285, -0.08205, -0.9964, 0.01965, -0.2275, -0.9736, 0.0158, -0.175, -0.969, -0.1744, -0.37, -0.9289, 0.0116, -0.2275, -0.9736, 0.0158, 0.3758, 0.0852, -0.9228, 0.4847, 0.07294, -0.8716, 0.5737, 0.1251, -0.8094, 0.376, 0.1634, -0.9121, 0.3557, 0.3133, -0.8805, 0.6975, 0.2163, -0.6832, 0.7623, 0.306, -0.5703, 0.3193, 0.4889, -0.8118, 0.3193, 0.4889, -0.8118, 0.7623, 0.306, -0.5703, 0.7702, 0.368, -0.5209, 0.3062, 0.5935, -0.7443, 0.3062, 0.5935, -0.7443, 0.7702, 0.368, -0.5209, 0.739, 0.4519, -0.4996, 0.3214, 0.6626, -0.6765, 0.3214, 0.6626, -0.6765, 0.739, 0.4519, -0.4996, 0.6416, 0.6932, -0.3283, 0.3062, 0.8566, -0.4152, 0.376, 0.1634, -0.9121, 0.1586, 0.1934, -0.9682, 0.2615, 0.09621, -0.9604, 0.3758, 0.0852, -0.9228, 0.376, 0.1634, -0.9121, 0.5737, 0.1251, -0.8094, 0.6975, 0.2163, -0.6832, 0.3557, 0.3133, -0.8805, 0.3062, 0.8566, -0.4152, -0.07359, 0.8944, -0.4411, -0.1775, 0.7074, -0.6842, 0.3214, 0.6626, -0.6765, 0.9989, 0.03821, -0.02818, 0.995, 0.03857, 0.09191, 0.979, 0.06079, 0.1946, 0.9981, 0.05802, -0.01942, 0.9981, 0.05801, -0.01941, 0.9884, 0.1516, 0.00215, 0.9197, 0.1266, -0.3717, 0.9713, 0.05258, -0.2322, 0.9692, 0.2453, 0.02251, 0.8362, 0.2399, 0.4932, 0.8232, 0.2617, 0.5039, 0.9628, 0.269, 0.02441, 0.7442, 0.668, -0.002974, 0.6767, 0.6714, 0.3021, 0.1871, 0.9758, 0.1129, 0.2125, 0.9772, -0.001104, -0.1789, 0.9838, 0.006232, 0.2355, 0.9647, -0.1177, 0.2125, 0.9772, -0.001104, 0.9628, 0.269, 0.02441, 0.8624, 0.2092, -0.461, 0.8704, 0.1921, -0.4532, 0.9692, 0.2453, 0.02251, 0.9252, 0.3794, 0.01091, 0.8564, 0.3108, -0.4123, 0.8624, 0.2092, -0.461, 0.9628, 0.269, 0.02441, 0.7442, 0.668, -0.002975, 0.7391, 0.5995, -0.3071, 0.8564, 0.3108, -0.4123, 0.9252, 0.3794, 0.01091, 0.2125, 0.9772, -0.001104, 0.1871, 0.9758, 0.1129, -0.1789, 0.9838, 0.006232, -0.9692, -0.2454, -0.02251, -0.8364, -0.2393, -0.4932, -0.9134, -0.1533, -0.377, -0.9886, -0.1508, -0.002197, -0.9253, -0.3792, -0.009498, -0.8209, -0.3742, -0.4314, -0.8234, -0.2608, -0.5039, -0.9628, -0.269, -0.02445, -0.7442, -0.668, 0.004181, -0.6859, -0.6631, -0.2999, -0.8209, -0.3742, -0.4314, -0.9253, -0.3792, -0.009498, -0.9989, -0.03738, 0.02739, -0.9884, -0.03707, 0.1472, -0.9713, -0.05316, 0.2319, -0.9982, -0.0576, 0.01902, -0.9886, -0.1508, -0.002197, -0.9134, -0.1533, -0.377, -0.979, -0.05938, -0.1952, -0.9982, -0.05759, 0.01899, -0.9886, -0.1508, -0.002197, -0.9197, -0.1264, 0.3718, -0.8703, -0.1929, 0.4532, -0.9692, -0.2454, -0.02251, -0.7442, -0.668, 0.004158, -0.731, -0.6086, 0.3085, -0.2252, -0.9673, 0.1168, -0.2125, -0.9772, 0.0009729, -0.6361, -0.01213, 0.7715, -0.7513, -0.01076, 0.6598, -0.7082, -0.01021, 0.7059, -0.6421, -0.0114, 0.7666, -0.5045, -0.01318, 0.8633, -0.3728, -0.08269, 0.9242, -0.6205, -0.07688, 0.7805, -0.6361, -0.01213, 0.7715, -0.3993, -0.723, 0.5637, -0.7742, -0.5674, 0.2804, -0.848, -0.3469, 0.4007, -0.5222, -0.4506, 0.7241, -0.09522, -0.9848, 0.145, -0.464, -0.8858, -0.01038, -0.7742, -0.5674, 0.2804, -0.3993, -0.723, 0.5637, 0.3393, -0.8489, -0.4053, 0.466, -0.8115, -0.3524, 0.5064, -0.6225, -0.5967, -0.6205, -0.07688, 0.7805, -0.8169, -0.06479, 0.5732, -0.7513, -0.01076, 0.6598, -0.6361, -0.01213, 0.7715, -0.6205, -0.07688, 0.7805, -0.3728, -0.08269, 0.9242, -0.2307, -0.2318, 0.945, -0.5879, -0.2213, 0.7781, -0.5879, -0.2213, 0.7781, -0.2307, -0.2318, 0.945, -0.07711, -0.454, 0.8877, -0.5222, -0.4506, 0.7241, -0.5222, -0.4506, 0.7241, -0.07711, -0.454, 0.8877, 0.07624, -0.7009, 0.7092, -0.3993, -0.723, 0.5637, -0.09524, -0.9848, 0.145, 0.2841, -0.9188, 0.2741, 0.466, -0.8115, -0.3524, 0.3393, -0.8489, -0.4053, 0.6185, 0.07764, -0.7819, 0.8157, 0.06618, -0.5746, 0.8518, 0.1774, -0.4928, 0.5858, 0.2216, -0.7796, 0.5858, 0.2216, -0.7796, 0.8518, 0.1774, -0.4928, 0.8484, 0.3477, -0.3991, 0.5236, 0.4503, -0.7232, 0.09727, 0.9848, -0.1441, 0.4535, 0.8908, 0.02955, -0.2106, 0.8606, 0.4637, -0.3386, 0.8493, 0.4049, 0.6362, 0.012, -0.7715, 0.5045, 0.01309, -0.8633, 0.5708, 0.01169, -0.821, 0.6421, 0.01204, -0.7665, 0.09729, 0.9848, -0.1441, -0.2658, 0.9192, -0.2905, -0.06915, 0.6985, -0.7123, 0.4026, 0.7224, -0.5622, -0.3386, 0.8493, 0.4049, -0.2106, 0.8606, 0.4637, -0.5065, 0.6225, 0.5967, -0.7866, -0.2103, 0.5805, -0.8927, -0.1783, 0.4138, -0.852, -0.09694, 0.5144, -0.7904, -0.1109, 0.6024, -0.6778, -0.5836, 0.4472, -0.8856, -0.4593, 0.06943, -0.9192, -0.3222, 0.2263, -0.7528, -0.3927, 0.5283, -0.6158, -0.6884, 0.3832, -0.84, -0.5424, 0.01278, -0.8856, -0.4593, 0.06943, -0.6778, -0.5836, 0.4472, -0.5646, -0.7573, 0.3282, -0.7731, -0.6341, 0.0142, -0.84, -0.5424, 0.01278, -0.6158, -0.6884, 0.3832, -0.114, -0.9886, -0.09836, -0.04372, -0.9987, -0.02427, 0.009814, -0.9796, -0.2006, -0.7528, -0.3927, 0.5283, -0.9192, -0.3222, 0.2263, -0.8927, -0.1783, 0.4138, -0.7866, -0.2103, 0.5805, -0.6778, -0.5836, 0.4472, -0.3321, -0.5901, 0.7359, -0.2632, -0.6905, 0.6737, -0.6158, -0.6884, 0.3832, -0.5646, -0.7573, 0.3282, -0.2674, -0.7614, 0.5905, -0.1772, -0.9226, 0.3426, -0.3796, -0.9143, 0.1412, 0.009814, -0.9796, -0.2006, -0.1832, -0.968, -0.1716, -0.114, -0.9886, -0.09836, 0.7862, 0.2111, -0.5807, 0.7524, 0.3934, -0.5284, 0.4928, 0.4149, -0.7649, 0.6494, 0.2336, -0.7237, 0.5654, 0.7571, -0.3273, 0.7724, 0.635, -0.01193, 0.5441, 0.8352, 0.08014, 0.3803, 0.9141, -0.1405, 0.3803, 0.9141, -0.1405, 0.5441, 0.8352, 0.08014, 0.1754, 0.9683, 0.1777, 0.1139, 0.9886, 0.09815, 0.7862, 0.2111, -0.5807, 0.6494, 0.2336, -0.7237, 0.7201, 0.1215, -0.6832, 0.7898, 0.111, -0.6032, 0.6776, 0.5835, -0.4476, 0.332, 0.5897, -0.7362, 0.4928, 0.4149, -0.7649, 0.7524, 0.3934, -0.5284, 0.5654, 0.7571, -0.3273, 0.2696, 0.7602, -0.5911, 0.2634, 0.6902, -0.674, 0.6158, 0.6884, -0.3833, 0.1139, 0.9886, 0.09815, 0.05116, 0.9985, 0.01741, 0.1861, 0.9185, -0.349, 0.3803, 0.9141, -0.1405, 0.7121, 0.04933, 0.7004, 0.5919, 0.05044, 0.8044, 0.4884, 0.07504, 0.8694, 0.711, 0.07714, 0.6989, 0.6994, 0.1971, 0.687, 0.2899, 0.1749, 0.9409, 0.155, 0.2606, 0.9529, 0.6771, 0.3165, 0.6644, 0.6771, 0.3165, 0.6644, 0.155, 0.2606, 0.9529, 0.1392, 0.2827, 0.9491, 0.6698, 0.3457, 0.6571, 0.6698, 0.3457, 0.6571, 0.1392, 0.2827, 0.9491, 0.1838, 0.4114, 0.8927, 0.6275, 0.4757, 0.6164, -0.09595, 0.9909, -0.0946, 0.2102, 0.9769, 0.03734, 0.1235, 0.985, 0.1207, 0.6698, 0.3457, 0.6571, 0.9521, 0.2806, 0.1217, 0.9561, 0.2587, 0.1375, 0.6771, 0.3165, 0.6644, 0.4643, 0.7593, 0.456, 0.6836, 0.7072, 0.1806, 0.8972, 0.4079, 0.1691, 0.6275, 0.4757, 0.6164, 0.1235, 0.985, 0.1207, 0.03523, 0.9788, 0.202, -0.09595, 0.9909, -0.0946, -0.8775, -0.07358, -0.4739, -0.9463, -0.1732, -0.2729, -0.6997, -0.1956, -0.6872, -0.7108, -0.07568, -0.6994, -0.4653, -0.7593, -0.4549, -0.1935, -0.7083, -0.6789, -0.1862, -0.4091, -0.8933, -0.6286, -0.4757, -0.6153, -0.1235, -0.985, -0.1207, -0.04141, -0.9771, -0.2086, -0.1935, -0.7083, -0.6789, -0.4653, -0.7593, -0.4549, -0.7115, -0.04929, -0.701, -0.8136, -0.05046, -0.5792, -0.8775, -0.07358, -0.4739, -0.7108, -0.07568, -0.6994, -0.6997, -0.1956, -0.6872, -0.2902, -0.1724, -0.9413, -0.4882, -0.07182, -0.8698, -0.7108, -0.07568, -0.6994, -0.6997, -0.1956, -0.6872, -0.9463, -0.1732, -0.2729, -0.9558, -0.2599, -0.1372, -0.6771, -0.3165, -0.6644, -0.6698, -0.3457, -0.6571, -0.9518, -0.2818, -0.1214, -0.8966, -0.4102, -0.1667, -0.6286, -0.4756, -0.6153, -0.4653, -0.7593, -0.4549, -0.6785, -0.714, -0.1729, -0.2035, -0.9786, -0.03116, -0.1235, -0.985, -0.1207, -0.8512, -0.1254, 0.5097, -0.9286, -0.1166, 0.3524, -0.8982, -0.115, 0.4242, -0.8512, -0.12, 0.5109, -0.7994, -0.3792, 0.466, -0.9402, -0.3314, 0.07855, -0.959, -0.1876, 0.2126, -0.8414, -0.2093, 0.4982, -0.6824, -0.6195, 0.3879, -0.8446, -0.5332, -0.04945, -0.9402, -0.3314, 0.07855, -0.7994, -0.3792, 0.466, -0.4611, -0.8527, 0.2456, -0.6463, -0.7453, -0.1638, -0.8446, -0.5332, -0.04945, -0.6824, -0.6195, 0.3879, 0.4612, -0.8304, -0.3127, 0.5246, -0.8246, -0.2116, 0.6568, -0.6245, -0.4226, -0.8414, -0.2093, 0.4982, -0.959, -0.1876, 0.2126, -0.9286, -0.1166, 0.3524, -0.8512, -0.1254, 0.5097, -0.7994, -0.3792, 0.466, -0.5209, -0.3616, 0.7732, -0.3667, -0.5665, 0.738, -0.6824, -0.6195, 0.3879, -0.4611, -0.8527, 0.2455, -0.1775, -0.7781, 0.6025, 0.1384, -0.9492, 0.2824, -0.05096, -0.9987, -0.009032, 0.6568, -0.6245, -0.4226, 0.3909, -0.8242, -0.4098, 0.4612, -0.8304, -0.3127, 0.8511, 0.126, -0.5097, 0.8401, 0.21, -0.5002, 0.6416, 0.2107, -0.7376, 0.7477, 0.13, -0.6512, 0.4627, 0.8526, -0.2429, 0.6434, 0.7467, 0.169, 0.2189, 0.9251, 0.3103, 0.05187, 0.9986, 0.01039, 0.05187, 0.9986, 0.01039, 0.2189, 0.9251, 0.3103, -0.4017, 0.8161, 0.4155, -0.4611, 0.8304, 0.3127, 0.8511, 0.126, -0.5097, 0.7477, 0.13, -0.6512, 0.7963, 0.1221, -0.5924, 0.8512, 0.12, -0.5109, 0.7965, 0.3828, -0.4681, 0.5192, 0.3608, -0.7748, 0.6416, 0.2107, -0.7376, 0.8401, 0.21, -0.5002, 0.4627, 0.8526, -0.2428, 0.1834, 0.7766, -0.6027, 0.3688, 0.5659, -0.7374, 0.6834, 0.6195, -0.3864, -0.4611, 0.8304, 0.3127, -0.514, 0.8329, 0.2051, -0.1209, 0.9494, -0.2898, 0.05187, 0.9986, 0.01039])] * 3)])

# ---- objects
ob_grass_20_112 = bpy.data.objects.new('Grass_20.112', me_grass_20_112)

# ---- transforms, parenting, visibility, modifiers, constraints
ob_grass_20_112.location = (0.0, 0.0, 0.0)
ob_grass_20_112.rotation_euler = (1.571, -0.0, 0.0)
ob_grass_20_112.scale = (0.5, 0.5, 0.5)
ob_grass_20_112.lineart.crease_threshold = 0.0

# ---- collection membership
col_collection.objects.link(ob_grass_20_112)

# ---- scene / render settings (as saved in the file)
scene.frame_start = 1; scene.frame_end = 250; scene.frame_set(1)
scene.render.engine = 'BLENDER_EEVEE_NEXT'
scene.cycles.use_denoising = False
scene.cycles.samples = 128
scene.cycles.sampling_pattern = 'TABULATED_SOBOL'
scene.cycles.use_adaptive_sampling = False
scene.cycles.use_light_tree = False
scene.view_settings.view_transform = 'Filmic'
bpy.context.view_layer.update()

# ---- added for rendering (the .blend has no active camera and no usable light): camera, sun
cam_auto = bpy.data.cameras.new('AutoCamera')
cam_auto.lens = 50.0
cam_auto.sensor_width = 36.0
cam_auto.clip_end = 1000.0
ob_auto_camera = bpy.data.objects.new('AutoCamera', cam_auto)
scene.collection.objects.link(ob_auto_camera)
ob_auto_camera.location = (19.075, -24.13, 20.7143)
ob_auto_camera.rotation_euler = (1.09748, -7.21219e-08, 0.694738)
scene.camera = ob_auto_camera
light_auto_sun = bpy.data.lights.new('AutoSun', 'SUN')
light_auto_sun.energy = 3.0
light_auto_sun.angle = 0.0523599
ob_auto_sun = bpy.data.objects.new('AutoSun', light_auto_sun)
scene.collection.objects.link(ob_auto_sun)
ob_auto_sun.rotation_euler = (0.872665, 0.174533, 0.523599)
bpy.context.view_layer.update()
